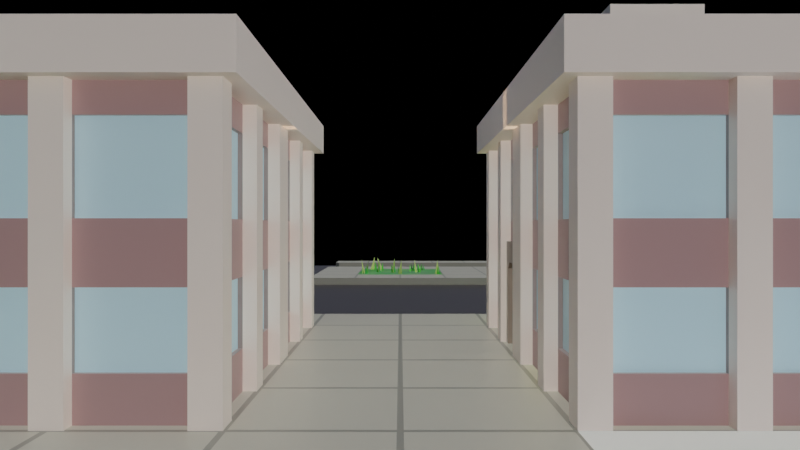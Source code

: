 # Source: city.blend  (saved by Blender 2.93.21; exported with 4.5.12 LTS)
import bpy
from mathutils import Matrix  # noqa: F401  (used for matrix-valued properties, if any)

bpy.ops.wm.read_factory_settings(use_empty=True)
scene = bpy.context.scene
scene.name = 'Scene'

# ---- collections
col_platforms = bpy.data.collections.new('Platforms'); scene.collection.children.link(col_platforms)
col_parts = bpy.data.collections.new('Parts'); scene.collection.children.link(col_parts)
col_walkmeshs = bpy.data.collections.new('WalkMeshs'); scene.collection.children.link(col_walkmeshs)

# ---- materials (node trees are filled in below, after node groups)
mat_vertexcolor = bpy.data.materials.new('VertexColor')
mat_vertexcolor.alpha_threshold = 0.0
mat_vertexcolor.use_transparent_shadow = False
mat_vertexcolor.line_color = (0.0, 0.0, 0.0, 1.0)
mat_material = bpy.data.materials.new('Material')
mat_material.alpha_threshold = 0.0
mat_material.use_transparent_shadow = False
mat_material.line_color = (0.0, 0.0, 0.0, 1.0)

# ---- material node trees
mat_vertexcolor.use_nodes = True; mat_vertexcolor.node_tree.nodes.clear()
_N = mat_vertexcolor.node_tree.nodes; _L = mat_vertexcolor.node_tree.links
n0 = _N.new('ShaderNodeOutputMaterial'); n0.name = 'Material Output'; n0.location = (300, 300)
n1 = _N.new('ShaderNodeBsdfPrincipled'); n1.name = 'Principled BSDF'; n1.location = (10, 300)
n1.distribution = 'GGX'
n1.subsurface_method = 'BURLEY'
n1.inputs[2].default_value = 0.4
n1.inputs[3].default_value = 1.45
n1.inputs[27].default_value = (0.0, 0.0, 0.0, 1.0)
n1.inputs[28].default_value = 1.0
n2 = _N.new('ShaderNodeRGB'); n2.name = 'RGB'; n2.location = (-180, 279)
n2.outputs[0].default_value = (0.5, 0.5, 0.5, 1.0)
n3 = _N.new('ShaderNodeAttribute'); n3.name = 'Attribute'; n3.location = (-180, 279)
n3.attribute_name = 'Col'
_L.new(n1.outputs[0], n0.inputs[0])
_L.new(n3.outputs[0], n1.inputs[0])
n0.is_active_output = True
mat_material.use_nodes = True; mat_material.node_tree.nodes.clear()
_N = mat_material.node_tree.nodes; _L = mat_material.node_tree.links
n0 = _N.new('ShaderNodeOutputMaterial'); n0.name = 'Material Output'; n0.location = (300, 300)
n1 = _N.new('ShaderNodeBsdfPrincipled'); n1.name = 'Principled BSDF'; n1.location = (10, 300)
n1.distribution = 'GGX'
n1.subsurface_method = 'BURLEY'
n1.inputs[2].default_value = 0.4
n1.inputs[3].default_value = 1.45
n1.inputs[27].default_value = (0.0, 0.0, 0.0, 1.0)
n1.inputs[28].default_value = 1.0
_L.new(n1.outputs[0], n0.inputs[0])
n0.is_active_output = True

# ---- world
world_world = bpy.data.worlds.new('World'); scene.world = world_world
world_world.use_nodes = True; world_world.node_tree.nodes.clear()
_N = world_world.node_tree.nodes; _L = world_world.node_tree.links
n0 = _N.new('ShaderNodeOutputWorld'); n0.name = 'World Output'; n0.location = (300, 300)
n1 = _N.new('ShaderNodeBackground'); n1.name = 'Background'; n1.location = (10, 300)
n1.inputs[0].default_value = (0.05088, 0.05088, 0.05088, 1.0)
n1.inputs[1].default_value = 0.0
_L.new(n1.outputs[0], n0.inputs[0])
n0.is_active_output = True
world_world.color = (0.05088, 0.05088, 0.05088)
world_world.use_sun_shadow = False
world_world.sun_shadow_jitter_overblur = 0.0

# ---- cameras
cam_camera = bpy.data.cameras.new('Camera')
cam_camera.sensor_fit = 'VERTICAL'
cam_camera.lens = 35.86
cam_camera.lens_unit = 'FOV'
cam_camera_001 = bpy.data.cameras.new('Camera.001')
cam_camera_001.sensor_fit = 'VERTICAL'
cam_camera_001.lens = 35.86
cam_camera_001.lens_unit = 'FOV'
cam_camera_002 = bpy.data.cameras.new('Camera.002')
cam_camera_002.sensor_fit = 'VERTICAL'
cam_camera_002.lens = 35.86
cam_camera_002.lens_unit = 'FOV'

# ---- lights
light_sun = bpy.data.lights.new('Sun', 'SUN')
light_sun.transmission_factor = 0.0
light_sun.use_shadow = False
light_sun.energy = 1.0
light_sun.shadow_soft_size = 0.125
light_sun_001 = bpy.data.lights.new('Sun.001', 'SUN')
light_sun_001.color = (0.5534, 0.6904, 1.0)
light_sun_001.transmission_factor = 0.0
light_sun_001.use_shadow = False
light_sun_001.angle = 3.14
light_sun_001.energy = 0.2
light_sun_001.shadow_soft_size = 0.125
light_spot = bpy.data.lights.new('Spot', 'SPOT')
light_spot.color = (0.8358, 0.0004393, 1.0)
light_spot.transmission_factor = 0.0
light_spot.energy = 61.1
light_spot.shadow_soft_size = 0.25
light_spot.shadow_maximum_resolution = 0.006
light_spot.use_absolute_resolution = True
light_spot.spot_size = 0.7225
light_spot_001 = bpy.data.lights.new('Spot.001', 'SPOT')
light_spot_001.color = (0.2592, 1.0, 0.1723)
light_spot_001.transmission_factor = 0.0
light_spot_001.energy = 61.1
light_spot_001.shadow_soft_size = 0.25
light_spot_001.shadow_maximum_resolution = 0.006
light_spot_001.use_absolute_resolution = True
light_spot_001.spot_size = 0.3194
light_point = bpy.data.lights.new('Point', 'POINT')
light_point.color = (0.08592, 0.4151, 1.0)
light_point.transmission_factor = 0.0
light_point.use_shadow = False
light_point.energy = 2.8
light_point.shadow_soft_size = 0.17
light_point.shadow_maximum_resolution = 0.006
light_point.use_absolute_resolution = True
light_point_001 = bpy.data.lights.new('Point.001', 'POINT')
light_point_001.color = (0.1429, 1.0, 0.1319)
light_point_001.transmission_factor = 0.0
light_point_001.use_shadow = False
light_point_001.energy = 2.8
light_point_001.shadow_soft_size = 0.17
light_point_001.shadow_maximum_resolution = 0.006
light_point_001.use_absolute_resolution = True
light_point_002 = bpy.data.lights.new('Point.002', 'POINT')
light_point_002.color = (0.7067, 1.0, 0.06507)
light_point_002.transmission_factor = 0.0
light_point_002.use_shadow = False
light_point_002.energy = 2.8
light_point_002.shadow_soft_size = 0.17
light_point_002.shadow_maximum_resolution = 0.006
light_point_002.use_absolute_resolution = True
light_point_003 = bpy.data.lights.new('Point.003', 'POINT')
light_point_003.color = (0.1996, 1.0, 0.9862)
light_point_003.transmission_factor = 0.0
light_point_003.energy = 2.8
light_point_003.shadow_soft_size = 0.17
light_point_003.shadow_maximum_resolution = 0.006
light_point_003.use_absolute_resolution = True
light_point_004 = bpy.data.lights.new('Point.004', 'POINT')
light_point_004.color = (1.0, 0.9691, 0.01865)
light_point_004.transmission_factor = 0.0
light_point_004.use_shadow = False
light_point_004.energy = 2.8
light_point_004.shadow_soft_size = 0.17
light_point_004.shadow_maximum_resolution = 0.006
light_point_004.use_absolute_resolution = True

# ---- meshes
me_facade1 = bpy.data.meshes.new('Facade1')
me_facade1.from_pydata([(1.0, 0.0, 2.0), (1.0, 0.0, 0.0), (-0.8, 0.1338, 0.3), (-0.8, 0.1338, 0.8), (0.8, 0.0, 2.0), (0.1, 0.0, 2.0), (-0.8, 0.1338, 1.2), (-0.8, 0.1338, 1.8), (0.8, 0.0, 0.0), (0.8, 0.1, 2.0), (0.1, 0.1, 2.0), (-0.1, 0.1338, 0.3), (-0.1, 0.1338, 0.8), (-0.1, 0.1338, 1.2), (-0.1, 0.1338, 1.8), (0.1, 0.1, 0.0), (0.8, 0.1, 0.0), (0.8, 0.1, 1.8), (0.8, 0.1, 1.2), (0.8, 0.1, 0.8), (0.8, 0.1, 0.3), (0.1, 0.1, 1.8), (0.1, 0.1, 1.2), (0.1, 0.1, 0.8), (0.1, 0.1, 0.3), (0.8, 0.1338, 1.8), (0.8, 0.1338, 1.2), (0.8, 0.1338, 0.8), (0.8, 0.1338, 0.3), (0.1, 0.1338, 1.8), (0.1, 0.1338, 1.2), (0.1, 0.1338, 0.8), (0.1, 0.1338, 0.3), (-0.8, 0.1, 0.3), (-0.8, 0.1, 0.8), (-0.8, 0.1, 1.2), (-0.8, 0.1, 1.8), (-0.1, 0.1, 0.3), (-0.1, 0.1, 0.8), (-0.1, 0.1, 1.2), (-0.1, 0.1, 1.8), (-0.1, 0.1, 0.0), (-0.8, 0.1, 0.0), (-0.8, 0.1, 2.0), (-0.1, 0.1, 2.0), (-0.1, 0.0, 0.0), (-0.8, 0.0, 0.0), (-1.0, 0.0, 0.0), (-1.0, 0.0, 2.0), (-0.8, 0.0, 2.0), (-0.1, 0.0, 2.0), (0.1, 0.0, 0.0)], [], [(34, 33, 2, 3), (1, 0, 4, 8), (5, 51, 15, 24, 23, 22, 21, 10), (51, 5, 50, 45), (13, 14, 7, 6), (17, 9, 10, 21), (11, 12, 3, 2), (40, 36, 7, 14), (8, 4, 9, 17, 18, 19, 20, 16), (16, 20, 24, 15), (19, 23, 31, 27), (19, 18, 22, 23), (17, 21, 29, 25), (28, 27, 31, 32), (26, 25, 29, 30), (23, 24, 32, 31), (21, 22, 30, 29), (20, 19, 27, 28), (18, 17, 25, 26), (22, 18, 26, 30), (24, 20, 28, 32), (38, 39, 35, 34), (38, 34, 3, 12), (41, 37, 33, 42), (45, 50, 44, 40, 39, 38, 37, 41), (40, 44, 43, 36), (46, 49, 48, 47), (49, 46, 42, 33, 34, 35, 36, 43), (36, 35, 6, 7), (37, 38, 12, 11), (39, 40, 14, 13), (35, 39, 13, 6), (33, 37, 11, 2)])
_uv = me_facade1.uv_layers.new(name='UVMap')
_uv.uv.foreach_set('vector', [0.475, 0.35, 0.425, 0.35, 0.425, 0.35, 0.475, 0.35, 0.375, 0.25, 0.625, 0.25, 0.625, 0.3, 0.375, 0.3, 0.625, 0.35, 0.375, 0.35, 0.375, 0.35, 0.425, 0.35, 0.475, 0.35, 0.525, 0.35, 0.575, 0.35, 0.625, 0.35, 0.375, 0.35, 0.625, 0.35, 0.625, 0.4, 0.375, 0.4, 0.525, 0.3, 0.575, 0.3, 0.575, 0.35, 0.525, 0.35, 0.575, 0.3, 0.625, 0.3, 0.625, 0.35, 0.575, 0.35, 0.425, 0.3, 0.475, 0.3, 0.475, 0.35, 0.425, 0.35, 0.575, 0.3, 0.575, 0.35, 0.575, 0.35, 0.575, 0.3, 0.375, 0.3, 0.625, 0.3, 0.625, 0.3, 0.575, 0.3, 0.525, 0.3, 0.475, 0.3, 0.425, 0.3, 0.375, 0.3, 0.375, 0.3, 0.425, 0.3, 0.425, 0.35, 0.375, 0.35, 0.475, 0.3, 0.475, 0.35, 0.475, 0.35, 0.475, 0.3, 0.475, 0.3, 0.525, 0.3, 0.525, 0.35, 0.475, 0.35, 0.575, 0.3, 0.575, 0.35, 0.575, 0.35, 0.575, 0.3, 0.425, 0.3, 0.475, 0.3, 0.475, 0.35, 0.425, 0.35, 0.525, 0.3, 0.575, 0.3, 0.575, 0.35, 0.525, 0.35, 0.475, 0.35, 0.425, 0.35, 0.425, 0.35, 0.475, 0.35, 0.575, 0.35, 0.525, 0.35, 0.525, 0.35, 0.575, 0.35, 0.425, 0.3, 0.475, 0.3, 0.475, 0.3, 0.425, 0.3, 0.525, 0.3, 0.575, 0.3, 0.575, 0.3, 0.525, 0.3, 0.525, 0.35, 0.525, 0.3, 0.525, 0.3, 0.525, 0.35, 0.425, 0.35, 0.425, 0.3, 0.425, 0.3, 0.425, 0.35, 0.475, 0.3, 0.525, 0.3, 0.525, 0.35, 0.475, 0.35, 0.475, 0.3, 0.475, 0.35, 0.475, 0.35, 0.475, 0.3, 0.375, 0.3, 0.425, 0.3, 0.425, 0.35, 0.375, 0.35, 0.375, 0.3, 0.625, 0.3, 0.625, 0.3, 0.575, 0.3, 0.525, 0.3, 0.475, 0.3, 0.425, 0.3, 0.375, 0.3, 0.575, 0.3, 0.625, 0.3, 0.625, 0.35, 0.575, 0.35, 0.375, 0.35, 0.625, 0.35, 0.625, 0.4, 0.375, 0.4, 0.625, 0.35, 0.375, 0.35, 0.375, 0.35, 0.425, 0.35, 0.475, 0.35, 0.525, 0.35, 0.575, 0.35, 0.625, 0.35, 0.575, 0.35, 0.525, 0.35, 0.525, 0.35, 0.575, 0.35, 0.425, 0.3, 0.475, 0.3, 0.475, 0.3, 0.425, 0.3, 0.525, 0.3, 0.575, 0.3, 0.575, 0.3, 0.525, 0.3, 0.525, 0.35, 0.525, 0.3, 0.525, 0.3, 0.525, 0.35, 0.425, 0.35, 0.425, 0.3, 0.425, 0.3, 0.425, 0.35])
_ca = me_facade1.color_attributes.new('Col', 'BYTE_COLOR', 'CORNER')
_ca.data.foreach_set('color', [0.3278, 0.2623, 0.2462, 1.0, 0.3278, 0.2623, 0.2462, 1.0, 0.3278, 0.2623, 0.2462, 1.0, 0.3278, 0.2623, 0.2462, 1.0, 1.0, 0.8632, 0.7605, 1.0, 1.0, 0.8632, 0.7605, 1.0, 1.0, 0.8632, 0.7605, 1.0, 1.0, 0.8632, 0.7605, 1.0, 1.0, 0.8632, 0.7605, 1.0, 1.0, 0.8632, 0.7605, 1.0, 1.0, 0.8632, 0.7605, 1.0, 1.0, 0.8632, 0.7605, 1.0, 1.0, 0.8632, 0.7605, 1.0, 1.0, 0.8632, 0.7605, 1.0, 1.0, 0.8632, 0.7605, 1.0, 1.0, 0.8632, 0.7605, 1.0, 1.0, 0.8632, 0.7605, 1.0, 1.0, 0.8632, 0.7605, 1.0, 1.0, 0.8632, 0.7605, 1.0, 1.0, 0.8632, 0.7605, 1.0, 0.624, 0.8963, 1.0, 1.0, 0.624, 0.8963, 1.0, 1.0, 0.624, 0.8963, 1.0, 1.0, 0.624, 0.8963, 1.0, 1.0, 0.4397, 0.2623, 0.2542, 1.0, 0.4397, 0.2623, 0.2542, 1.0, 0.4397, 0.2623, 0.2542, 1.0, 0.4397, 0.2623, 0.2542, 1.0, 0.624, 0.8963, 1.0, 1.0, 0.624, 0.8963, 1.0, 1.0, 0.624, 0.8963, 1.0, 1.0, 0.624, 0.8963, 1.0, 1.0, 0.3278, 0.2623, 0.2462, 1.0, 0.3278, 0.2623, 0.2462, 1.0, 0.3278, 0.2623, 0.2462, 1.0, 0.3278, 0.2623, 0.2462, 1.0, 1.0, 0.8632, 0.7605, 1.0, 1.0, 0.8632, 0.7605, 1.0, 1.0, 0.8632, 0.7605, 1.0, 1.0, 0.8632, 0.7605, 1.0, 1.0, 0.8632, 0.7605, 1.0, 1.0, 0.8632, 0.7605, 1.0, 1.0, 0.8632, 0.7605, 1.0, 1.0, 0.8632, 0.7605, 1.0, 0.4397, 0.2623, 0.2542, 1.0, 0.4397, 0.2623, 0.2542, 1.0, 0.4397, 0.2623, 0.2542, 1.0, 0.4397, 0.2623, 0.2542, 1.0, 0.3278, 0.2623, 0.2462, 1.0, 0.3278, 0.2623, 0.2462, 1.0, 0.3278, 0.2623, 0.2462, 1.0, 0.3278, 0.2623, 0.2462, 1.0, 0.4397, 0.2623, 0.2542, 1.0, 0.4397, 0.2623, 0.2542, 1.0, 0.4397, 0.2623, 0.2542, 1.0, 0.4397, 0.2623, 0.2542, 1.0, 0.3278, 0.2623, 0.2462, 1.0, 0.3278, 0.2623, 0.2462, 1.0, 0.3278, 0.2623, 0.2462, 1.0, 0.3278, 0.2623, 0.2462, 1.0, 0.624, 0.8963, 1.0, 1.0, 0.624, 0.8963, 1.0, 1.0, 0.624, 0.8963, 1.0, 1.0, 0.624, 0.8963, 1.0, 1.0, 0.624, 0.8963, 1.0, 1.0, 0.624, 0.8963, 1.0, 1.0, 0.624, 0.8963, 1.0, 1.0, 0.624, 0.8963, 1.0, 1.0, 0.3278, 0.2623, 0.2462, 1.0, 0.3278, 0.2623, 0.2462, 1.0, 0.3278, 0.2623, 0.2462, 1.0, 0.3278, 0.2623, 0.2462, 1.0, 0.3278, 0.2623, 0.2462, 1.0, 0.3278, 0.2623, 0.2462, 1.0, 0.3278, 0.2623, 0.2462, 1.0, 0.3278, 0.2623, 0.2462, 1.0, 0.3278, 0.2623, 0.2462, 1.0, 0.3278, 0.2623, 0.2462, 1.0, 0.3278, 0.2623, 0.2462, 1.0, 0.3278, 0.2623, 0.2462, 1.0, 0.3278, 0.2623, 0.2462, 1.0, 0.3278, 0.2623, 0.2462, 1.0, 0.3278, 0.2623, 0.2462, 1.0, 0.3278, 0.2623, 0.2462, 1.0, 0.3278, 0.2623, 0.2462, 1.0, 0.3278, 0.2623, 0.2462, 1.0, 0.3278, 0.2623, 0.2462, 1.0, 0.3278, 0.2623, 0.2462, 1.0, 0.3278, 0.2623, 0.2462, 1.0, 0.3278, 0.2623, 0.2462, 1.0, 0.3278, 0.2623, 0.2462, 1.0, 0.3278, 0.2623, 0.2462, 1.0, 0.4397, 0.2623, 0.2542, 1.0, 0.4397, 0.2623, 0.2542, 1.0, 0.4397, 0.2623, 0.2542, 1.0, 0.4397, 0.2623, 0.2542, 1.0, 0.3278, 0.2623, 0.2462, 1.0, 0.3278, 0.2623, 0.2462, 1.0, 0.3278, 0.2623, 0.2462, 1.0, 0.3278, 0.2623, 0.2462, 1.0, 0.4397, 0.2623, 0.2542, 1.0, 0.4397, 0.2623, 0.2542, 1.0, 0.4397, 0.2623, 0.2542, 1.0, 0.4397, 0.2623, 0.2542, 1.0, 1.0, 0.8632, 0.7605, 1.0, 1.0, 0.8632, 0.7605, 1.0, 1.0, 0.8632, 0.7605, 1.0, 1.0, 0.8632, 0.7605, 1.0, 1.0, 0.8632, 0.7605, 1.0, 1.0, 0.8632, 0.7605, 1.0, 1.0, 0.8632, 0.7605, 1.0, 1.0, 0.8632, 0.7605, 1.0, 0.4397, 0.2623, 0.2542, 1.0, 0.4397, 0.2623, 0.2542, 1.0, 0.4397, 0.2623, 0.2542, 1.0, 0.4397, 0.2623, 0.2542, 1.0, 1.0, 0.8632, 0.7605, 1.0, 1.0, 0.8632, 0.7605, 1.0, 1.0, 0.8632, 0.7605, 1.0, 1.0, 0.8632, 0.7605, 1.0, 1.0, 0.8632, 0.7605, 1.0, 1.0, 0.8632, 0.7605, 1.0, 1.0, 0.8632, 0.7605, 1.0, 1.0, 0.8632, 0.7605, 1.0, 1.0, 0.8632, 0.7605, 1.0, 1.0, 0.8632, 0.7605, 1.0, 1.0, 0.8632, 0.7605, 1.0, 1.0, 0.8632, 0.7605, 1.0, 0.3278, 0.2623, 0.2462, 1.0, 0.3278, 0.2623, 0.2462, 1.0, 0.3278, 0.2623, 0.2462, 1.0, 0.3278, 0.2623, 0.2462, 1.0, 0.3278, 0.2623, 0.2462, 1.0, 0.3278, 0.2623, 0.2462, 1.0, 0.3278, 0.2623, 0.2462, 1.0, 0.3278, 0.2623, 0.2462, 1.0, 0.3278, 0.2623, 0.2462, 1.0, 0.3278, 0.2623, 0.2462, 1.0, 0.3278, 0.2623, 0.2462, 1.0, 0.3278, 0.2623, 0.2462, 1.0, 0.3278, 0.2623, 0.2462, 1.0, 0.3278, 0.2623, 0.2462, 1.0, 0.3278, 0.2623, 0.2462, 1.0, 0.3278, 0.2623, 0.2462, 1.0, 0.3278, 0.2623, 0.2462, 1.0, 0.3278, 0.2623, 0.2462, 1.0, 0.3278, 0.2623, 0.2462, 1.0, 0.3278, 0.2623, 0.2462, 1.0])
me_facade1.materials.append(mat_vertexcolor)
me_facade1.use_remesh_preserve_volume = False
me_facade1.use_remesh_preserve_attributes = False
me_facade1.use_mirror_vertex_groups = False
me_facade1.use_paint_bone_selection = False
me_facade1.use_paint_mask = True
me_facade1.update()
me_roof = bpy.data.meshes.new('Roof')
me_roof.from_pydata([(0.9902, 0.9902, 0.3201), (1.1, 1.1, 0.0), (0.9902, -0.9902, 0.3201), (1.1, -1.1, 0.0), (-0.9902, 0.9902, 0.3201), (-1.1, 1.1, 0.0), (-0.9902, -0.9902, 0.3201), (-1.1, -1.1, 0.0), (1.1, -1.1, 0.3201), (-1.1, -1.1, 0.3201), (1.1, 1.1, 0.3201), (-1.1, 1.1, 0.3201), (0.9902, -0.9902, 0.1625), (-0.9902, -0.9902, 0.1625), (0.9902, 0.9902, 0.1625), (-0.9902, 0.9902, 0.1625)], [], [(0, 4, 15, 14), (3, 8, 9, 7), (7, 9, 11, 5), (5, 1, 3, 7), (1, 10, 8, 3), (5, 11, 10, 1), (2, 6, 9, 8), (0, 2, 8, 10), (6, 4, 11, 9), (4, 0, 10, 11), (14, 15, 13, 12), (2, 0, 14, 12), (4, 6, 13, 15), (6, 2, 12, 13)])
_uv = me_roof.uv_layers.new(name='UVMap')
_uv.uv.foreach_set('vector', [0.3875, 0.01248, 0.6125, 0.01248, 0.6125, 0.01248, 0.3875, 0.01248, 0.375, 0.25, 0.625, 0.25, 0.625, 0.5, 0.375, 0.5, 0.375, 0.5, 0.625, 0.5, 0.625, 0.75, 0.375, 0.75, 0.375, 0.75, 0.625, 0.75, 0.625, 1.0, 0.375, 1.0, 0.125, 0.5, 0.375, 0.5, 0.375, 0.75, 0.125, 0.75, 0.625, 0.5, 0.875, 0.5, 0.875, 0.75, 0.625, 0.75, 0.3875, 0.2375, 0.6125, 0.2375, 0.625, 0.25, 0.375, 0.25, 0.3875, 0.01248, 0.3875, 0.2375, 0.375, 0.25, 0.375, 0.0, 0.6125, 0.2375, 0.6125, 0.01248, 0.625, 0.0, 0.625, 0.25, 0.6125, 0.01248, 0.3875, 0.01248, 0.375, 0.0, 0.625, 0.0, 0.3875, 0.01248, 0.6125, 0.01248, 0.6125, 0.2375, 0.3875, 0.2375, 0.3875, 0.2375, 0.3875, 0.01248, 0.3875, 0.01248, 0.3875, 0.2375, 0.6125, 0.01248, 0.6125, 0.2375, 0.6125, 0.2375, 0.6125, 0.01248, 0.6125, 0.2375, 0.3875, 0.2375, 0.3875, 0.2375, 0.6125, 0.2375])
_ca = me_roof.color_attributes.new('Col', 'BYTE_COLOR', 'CORNER')
_ca.data.foreach_set('color', [1.0, 0.8632, 0.7605, 1.0, 1.0, 0.8632, 0.7605, 1.0, 1.0, 0.8632, 0.7605, 1.0, 1.0, 0.8632, 0.7605, 1.0, 1.0, 0.8632, 0.7605, 1.0, 1.0, 0.8632, 0.7605, 1.0, 1.0, 0.8632, 0.7605, 1.0, 1.0, 0.8632, 0.7605, 1.0, 1.0, 0.8632, 0.7605, 1.0, 1.0, 0.8632, 0.7605, 1.0, 1.0, 0.8632, 0.7605, 1.0, 1.0, 0.8632, 0.7605, 1.0, 1.0, 0.8632, 0.7605, 1.0, 1.0, 0.8632, 0.7605, 1.0, 1.0, 0.8632, 0.7605, 1.0, 1.0, 0.8632, 0.7605, 1.0, 1.0, 0.8632, 0.7605, 1.0, 1.0, 0.8632, 0.7605, 1.0, 1.0, 0.8632, 0.7605, 1.0, 1.0, 0.8632, 0.7605, 1.0, 1.0, 0.8632, 0.7605, 1.0, 1.0, 0.8632, 0.7605, 1.0, 1.0, 0.8632, 0.7605, 1.0, 1.0, 0.8632, 0.7605, 1.0, 1.0, 0.8632, 0.7605, 1.0, 1.0, 0.8632, 0.7605, 1.0, 1.0, 0.8632, 0.7605, 1.0, 1.0, 0.8632, 0.7605, 1.0, 1.0, 0.8632, 0.7605, 1.0, 1.0, 0.8632, 0.7605, 1.0, 1.0, 0.8632, 0.7605, 1.0, 1.0, 0.8632, 0.7605, 1.0, 1.0, 0.8632, 0.7605, 1.0, 1.0, 0.8632, 0.7605, 1.0, 1.0, 0.8632, 0.7605, 1.0, 1.0, 0.8632, 0.7605, 1.0, 1.0, 0.8632, 0.7605, 1.0, 1.0, 0.8632, 0.7605, 1.0, 1.0, 0.8632, 0.7605, 1.0, 1.0, 0.8632, 0.7605, 1.0, 0.1714, 0.1329, 0.08866, 1.0, 0.1714, 0.1329, 0.08866, 1.0, 0.1714, 0.1329, 0.08866, 1.0, 0.1714, 0.1329, 0.08866, 1.0, 1.0, 0.8632, 0.7605, 1.0, 1.0, 0.8632, 0.7605, 1.0, 1.0, 0.8632, 0.7605, 1.0, 1.0, 0.8632, 0.7605, 1.0, 1.0, 0.8632, 0.7605, 1.0, 1.0, 0.8632, 0.7605, 1.0, 1.0, 0.8632, 0.7605, 1.0, 1.0, 0.8632, 0.7605, 1.0, 1.0, 0.8632, 0.7605, 1.0, 1.0, 0.8632, 0.7605, 1.0, 1.0, 0.8632, 0.7605, 1.0, 1.0, 0.8632, 0.7605, 1.0])
me_roof.materials.append(mat_vertexcolor)
me_roof.use_remesh_preserve_volume = False
me_roof.use_remesh_preserve_attributes = False
me_roof.use_mirror_vertex_groups = False
me_roof.use_paint_bone_selection = False
me_roof.use_paint_mask = True
me_roof.update()
me_ground_rsrr = bpy.data.meshes.new('Ground.RSRR')
me_ground_rsrr.from_pydata([(1.0, 1.0, 0.0), (0.0, 1.0, 0.0), (1.0, 0.0, 0.0), (1.0, 0.0, -0.15), (0.0, 1.0, -0.15), (-1.0, 1.0, -0.15), (-1.0, -1.0, -0.15), (1.0, -1.0, -0.15), (0.0, 0.102, 0.0), (0.102, 0.0, 0.0), (0.102, 0.0, -0.15), (0.0, 0.102, -0.15), (0.98, 1.0, 0.0), (0.98, 0.0, 0.0), (0.98, 0.98, 0.0), (0.0, 0.98, 0.0)], [], [(8, 15, 1, 4, 11), (0, 12, 14, 13, 2), (3, 10, 11, 4, 5, 6, 7), (8, 11, 10, 9), (2, 13, 9, 10, 3), (13, 14, 15, 8, 9), (15, 14, 12, 1)])
_uv = me_ground_rsrr.uv_layers.new(name='UVMap')
_uv.uv.foreach_set('vector', [0.5, 0.1122, 0.5, 0.004283, 0.5, 0.0, 0.5, 0.0, 0.5, 0.1122, 0.375, 0.0, 0.3772, 0.0, 0.3772, 0.005777, 0.3769, 0.125, 0.375, 0.125, 0.375, 0.125, 0.4872, 0.125, 0.5, 0.1122, 0.5, 0.0, 0.625, 0.0, 0.625, 0.25, 0.375, 0.25, 0.5, 0.1122, 0.5, 0.1122, 0.4872, 0.125, 0.4872, 0.125, 0.375, 0.125, 0.3769, 0.125, 0.4872, 0.125, 0.4872, 0.125, 0.375, 0.125, 0.3769, 0.125, 0.3772, 0.005777, 0.5, 0.004283, 0.5, 0.1122, 0.4872, 0.125, 0.5, 0.004283, 0.3772, 0.005777, 0.3772, 0.0, 0.5, 0.0])
_ca = me_ground_rsrr.color_attributes.new('Col', 'BYTE_COLOR', 'CORNER')
_ca.data.foreach_set('color', [0.2542, 0.2462, 0.2016, 1.0, 0.2542, 0.2462, 0.2016, 1.0, 0.2542, 0.2462, 0.2016, 1.0, 0.2542, 0.2462, 0.2016, 1.0, 0.2542, 0.2462, 0.2016, 1.0, 0.2542, 0.2462, 0.2016, 1.0, 0.2542, 0.2462, 0.2016, 1.0, 0.2542, 0.2462, 0.2016, 1.0, 0.2542, 0.2462, 0.2016, 1.0, 0.2542, 0.2462, 0.2016, 1.0, 0.04817, 0.03955, 0.03689, 1.0, 0.04817, 0.03955, 0.03689, 1.0, 0.04817, 0.03955, 0.03689, 1.0, 0.04817, 0.03955, 0.03689, 1.0, 0.04817, 0.03955, 0.03689, 1.0, 0.04817, 0.03955, 0.03689, 1.0, 0.04817, 0.03955, 0.03689, 1.0, 0.2542, 0.2462, 0.2016, 1.0, 0.2542, 0.2462, 0.2016, 1.0, 0.2542, 0.2462, 0.2016, 1.0, 0.2542, 0.2462, 0.2016, 1.0, 0.2542, 0.2462, 0.2016, 1.0, 0.2542, 0.2462, 0.2016, 1.0, 0.2542, 0.2462, 0.2016, 1.0, 0.2542, 0.2462, 0.2016, 1.0, 0.2542, 0.2462, 0.2016, 1.0, 0.491, 0.4678, 0.3813, 1.0, 0.491, 0.4678, 0.3813, 1.0, 0.491, 0.4678, 0.3813, 1.0, 0.491, 0.4678, 0.3813, 1.0, 0.491, 0.4678, 0.3813, 1.0, 0.2542, 0.2462, 0.2016, 1.0, 0.2542, 0.2462, 0.2016, 1.0, 0.2542, 0.2462, 0.2016, 1.0, 0.2542, 0.2462, 0.2016, 1.0])
me_ground_rsrr.materials.append(mat_vertexcolor)
me_ground_rsrr.use_remesh_preserve_volume = False
me_ground_rsrr.use_remesh_preserve_attributes = False
me_ground_rsrr.use_mirror_vertex_groups = False
me_ground_rsrr.use_paint_bone_selection = False
me_ground_rsrr.use_paint_mask = True
me_ground_rsrr.update()
me_ground_ssrr = bpy.data.meshes.new('Ground.SSRR')
me_ground_ssrr.from_pydata([(1.0, 1.0, 0.0), (-1.0, 1.0, 0.0), (1.0, 0.0, 0.0), (1.0, 0.0, -0.15), (-1.0, 0.0, -0.15), (-1.0, -1.0, -0.15), (1.0, -1.0, -0.15), (-1.0, 0.0, 0.0), (-0.98, 1.0, 0.0), (-0.98, 0.0, 0.0), (-0.02, 1.0, 0.0), (-0.02, 0.0, 0.0), (0.02, 0.0, 0.0), (0.02, 1.0, 0.0), (0.98, 0.0, 0.0), (0.98, 1.0, 0.0), (1.0, 0.98, 0.0), (-1.0, 0.98, 0.0), (-0.98, 0.98, 0.0), (-0.02, 0.98, 0.0), (0.02, 0.98, 0.0), (0.98, 0.98, 0.0)], [], [(16, 21, 14, 2), (2, 14, 12, 11, 9, 7, 4, 3), (3, 4, 5, 6), (18, 8, 1, 17), (19, 10, 8, 18), (20, 13, 10, 19), (21, 15, 13, 20), (14, 21, 20, 12), (12, 20, 19, 11), (11, 19, 18, 9), (9, 18, 17, 7), (0, 15, 21, 16)])
_uv = me_ground_ssrr.uv_layers.new(name='UVMap')
_uv.uv.foreach_set('vector', [0.375, 0.0625, 0.3834, 0.0625, 0.3874, 0.125, 0.375, 0.125, 0.375, 0.125, 0.3874, 0.125, 0.4287, 0.125, 0.4345, 0.125, 0.4852, 0.125, 0.4872, 0.125, 0.4872, 0.125, 0.375, 0.125, 0.375, 0.125, 0.625, 0.0, 0.625, 0.25, 0.375, 0.25, 0.4916, 0.0625, 0.4981, 0.0, 0.5, 0.0, 0.4936, 0.0625, 0.4377, 0.0625, 0.4409, 0.0, 0.4981, 0.0, 0.4916, 0.0625, 0.4294, 0.0625, 0.4302, 0.0, 0.4409, 0.0, 0.4377, 0.0625, 0.3834, 0.0625, 0.3793, 0.0, 0.4302, 0.0, 0.4294, 0.0625, 0.3874, 0.125, 0.3834, 0.0625, 0.4294, 0.0625, 0.4287, 0.125, 0.4287, 0.125, 0.4294, 0.0625, 0.4377, 0.0625, 0.4345, 0.125, 0.4345, 0.125, 0.4377, 0.0625, 0.4916, 0.0625, 0.4852, 0.125, 0.4852, 0.125, 0.4916, 0.0625, 0.4936, 0.0625, 0.4872, 0.125, 0.375, 0.0, 0.3793, 0.0, 0.3834, 0.0625, 0.375, 0.0625])
_ca = me_ground_ssrr.color_attributes.new('Col', 'BYTE_COLOR', 'CORNER')
_ca.data.foreach_set('color', [0.2542, 0.2462, 0.2016, 1.0, 0.2542, 0.2462, 0.2016, 1.0, 0.2542, 0.2462, 0.2016, 1.0, 0.2542, 0.2462, 0.2016, 1.0, 0.2542, 0.2462, 0.2016, 1.0, 0.2542, 0.2462, 0.2016, 1.0, 0.2542, 0.2462, 0.2016, 1.0, 0.2542, 0.2462, 0.2016, 1.0, 0.2542, 0.2462, 0.2016, 1.0, 0.2542, 0.2462, 0.2016, 1.0, 0.2542, 0.2462, 0.2016, 1.0, 0.2542, 0.2462, 0.2016, 1.0, 0.04817, 0.03955, 0.03689, 1.0, 0.04817, 0.03955, 0.03689, 1.0, 0.04817, 0.03955, 0.03689, 1.0, 0.04817, 0.03955, 0.03689, 1.0, 0.2542, 0.2462, 0.2016, 1.0, 0.2542, 0.2462, 0.2016, 1.0, 0.2542, 0.2462, 0.2016, 1.0, 0.2542, 0.2462, 0.2016, 1.0, 0.2542, 0.2462, 0.2016, 1.0, 0.2542, 0.2462, 0.2016, 1.0, 0.2542, 0.2462, 0.2016, 1.0, 0.2542, 0.2462, 0.2016, 1.0, 0.2542, 0.2462, 0.2016, 1.0, 0.2542, 0.2462, 0.2016, 1.0, 0.2542, 0.2462, 0.2016, 1.0, 0.2542, 0.2462, 0.2016, 1.0, 0.2542, 0.2462, 0.2016, 1.0, 0.2542, 0.2462, 0.2016, 1.0, 0.2542, 0.2462, 0.2016, 1.0, 0.2542, 0.2462, 0.2016, 1.0, 0.491, 0.4678, 0.3813, 1.0, 0.491, 0.4678, 0.3813, 1.0, 0.491, 0.4678, 0.3813, 1.0, 0.491, 0.4678, 0.3813, 1.0, 0.2542, 0.2462, 0.2016, 1.0, 0.2542, 0.2462, 0.2016, 1.0, 0.2542, 0.2462, 0.2016, 1.0, 0.2542, 0.2462, 0.2016, 1.0, 0.491, 0.4678, 0.3813, 1.0, 0.491, 0.4678, 0.3813, 1.0, 0.491, 0.4678, 0.3813, 1.0, 0.491, 0.4678, 0.3813, 1.0, 0.2542, 0.2462, 0.2016, 1.0, 0.2542, 0.2462, 0.2016, 1.0, 0.2542, 0.2462, 0.2016, 1.0, 0.2542, 0.2462, 0.2016, 1.0, 0.2542, 0.2462, 0.2016, 1.0, 0.2542, 0.2462, 0.2016, 1.0, 0.2542, 0.2462, 0.2016, 1.0, 0.2542, 0.2462, 0.2016, 1.0])
me_ground_ssrr.materials.append(mat_vertexcolor)
me_ground_ssrr.use_remesh_preserve_volume = False
me_ground_ssrr.use_remesh_preserve_attributes = False
me_ground_ssrr.use_mirror_vertex_groups = False
me_ground_ssrr.use_paint_bone_selection = False
me_ground_ssrr.use_paint_mask = True
me_ground_ssrr.update()
me_ground_ssss = bpy.data.meshes.new('Ground.SSSS')
me_ground_ssss.from_pydata([(1.0, 1.0, 0.0), (-1.0, 1.0, 0.0), (1.0, 0.0, 0.0), (-0.98, 1.0, 0.0), (-0.98, 0.0, 0.0), (-0.02, 1.0, 0.0), (-0.02, 0.0, 0.0), (0.02, 0.0, 0.0), (0.02, 1.0, 0.0), (0.98, 1.0, 0.0), (1.0, 0.98, 0.0), (1.0, 0.02, 0.0), (-1.0, 0.98, 0.0), (-1.0, 0.02, 0.0), (-0.98, 0.98, 0.0), (-0.98, 0.02, 0.0), (-0.02, 0.98, 0.0), (-0.02, 0.02, 0.0), (0.02, 0.98, 0.0), (0.02, 0.02, 0.0), (0.98, 0.98, 0.0), (0.98, 0.02, 0.0), (-1.0, 0.0, 0.0), (1.0, -1.0, 0.0), (-1.0, -1.0, 0.0), (-0.98, -1.0, 0.0), (-0.02, -1.0, 0.0), (0.02, -1.0, 0.0), (0.98, -1.0, 0.0), (0.98, 0.0, 0.0), (1.0, -0.02, 0.0), (1.0, -0.98, 0.0), (-1.0, -0.02, 0.0), (-1.0, -0.98, 0.0), (-0.98, -0.02, 0.0), (-0.98, -0.98, 0.0), (-0.02, -0.02, 0.0), (-0.02, -0.98, 0.0), (0.02, -0.02, 0.0), (0.02, -0.98, 0.0), (0.98, -0.02, 0.0), (0.98, -0.98, 0.0)], [], [(11, 21, 29, 2), (14, 3, 1, 12), (16, 5, 3, 14), (18, 8, 5, 16), (20, 9, 8, 18), (29, 21, 19, 7), (21, 20, 18, 19), (7, 19, 17, 6), (19, 18, 16, 17), (6, 17, 15, 4), (17, 16, 14, 15), (4, 15, 13, 22), (15, 14, 12, 13), (0, 9, 20, 10), (10, 20, 21, 11), (31, 41, 28, 23), (34, 4, 22, 32), (36, 6, 4, 34), (38, 7, 6, 36), (40, 29, 7, 38), (28, 41, 39, 27), (41, 40, 38, 39), (27, 39, 37, 26), (39, 38, 36, 37), (26, 37, 35, 25), (37, 36, 34, 35), (25, 35, 33, 24), (35, 34, 32, 33), (2, 29, 40, 30), (30, 40, 41, 31)])
_uv = me_ground_ssss.uv_layers.new(name='UVMap')
_uv.uv.foreach_set('vector', [0.375, 0.08333, 0.3847, 0.08333, 0.3874, 0.125, 0.375, 0.125, 0.4938, 0.04167, 0.4981, 0.0, 0.5, 0.0, 0.4957, 0.04167, 0.4388, 0.04167, 0.4409, 0.0, 0.4981, 0.0, 0.4938, 0.04167, 0.4297, 0.04167, 0.4302, 0.0, 0.4409, 0.0, 0.4388, 0.04167, 0.382, 0.04167, 0.3793, 0.0, 0.4302, 0.0, 0.4297, 0.04167, 0.3874, 0.125, 0.3847, 0.08333, 0.4292, 0.08333, 0.4287, 0.125, 0.3847, 0.08333, 0.382, 0.04167, 0.4297, 0.04167, 0.4292, 0.08333, 0.4287, 0.125, 0.4292, 0.08333, 0.4367, 0.08333, 0.4345, 0.125, 0.4292, 0.08333, 0.4297, 0.04167, 0.4388, 0.04167, 0.4367, 0.08333, 0.4345, 0.125, 0.4367, 0.08333, 0.4895, 0.08333, 0.4852, 0.125, 0.4367, 0.08333, 0.4388, 0.04167, 0.4938, 0.04167, 0.4895, 0.08333, 0.4852, 0.125, 0.4895, 0.08333, 0.4915, 0.08333, 0.4872, 0.125, 0.4895, 0.08333, 0.4938, 0.04167, 0.4957, 0.04167, 0.4915, 0.08333, 0.375, 0.0, 0.3793, 0.0, 0.382, 0.04167, 0.375, 0.04167, 0.375, 0.04167, 0.382, 0.04167, 0.3847, 0.08333, 0.375, 0.08333, 0.375, 0.08333, 0.3847, 0.08333, 0.3874, 0.125, 0.375, 0.125, 0.4938, 0.04167, 0.4981, 0.0, 0.5, 0.0, 0.4957, 0.04167, 0.4388, 0.04167, 0.4409, 0.0, 0.4981, 0.0, 0.4938, 0.04167, 0.4297, 0.04167, 0.4302, 0.0, 0.4409, 0.0, 0.4388, 0.04167, 0.382, 0.04167, 0.3793, 0.0, 0.4302, 0.0, 0.4297, 0.04167, 0.3874, 0.125, 0.3847, 0.08333, 0.4292, 0.08333, 0.4287, 0.125, 0.3847, 0.08333, 0.382, 0.04167, 0.4297, 0.04167, 0.4292, 0.08333, 0.4287, 0.125, 0.4292, 0.08333, 0.4367, 0.08333, 0.4345, 0.125, 0.4292, 0.08333, 0.4297, 0.04167, 0.4388, 0.04167, 0.4367, 0.08333, 0.4345, 0.125, 0.4367, 0.08333, 0.4895, 0.08333, 0.4852, 0.125, 0.4367, 0.08333, 0.4388, 0.04167, 0.4938, 0.04167, 0.4895, 0.08333, 0.4852, 0.125, 0.4895, 0.08333, 0.4915, 0.08333, 0.4872, 0.125, 0.4895, 0.08333, 0.4938, 0.04167, 0.4957, 0.04167, 0.4915, 0.08333, 0.375, 0.0, 0.3793, 0.0, 0.382, 0.04167, 0.375, 0.04167, 0.375, 0.04167, 0.382, 0.04167, 0.3847, 0.08333, 0.375, 0.08333])
_ca = me_ground_ssss.color_attributes.new('Col', 'BYTE_COLOR', 'CORNER')
_ca.data.foreach_set('color', [0.2542, 0.2462, 0.2016, 1.0, 0.2542, 0.2462, 0.2016, 1.0, 0.2542, 0.2462, 0.2016, 1.0, 0.2542, 0.2462, 0.2016, 1.0, 0.2542, 0.2462, 0.2016, 1.0, 0.2542, 0.2462, 0.2016, 1.0, 0.2542, 0.2462, 0.2016, 1.0, 0.2542, 0.2462, 0.2016, 1.0, 0.2542, 0.2462, 0.2016, 1.0, 0.2542, 0.2462, 0.2016, 1.0, 0.2542, 0.2462, 0.2016, 1.0, 0.2542, 0.2462, 0.2016, 1.0, 0.2542, 0.2462, 0.2016, 1.0, 0.2542, 0.2462, 0.2016, 1.0, 0.2542, 0.2462, 0.2016, 1.0, 0.2542, 0.2462, 0.2016, 1.0, 0.2542, 0.2462, 0.2016, 1.0, 0.2542, 0.2462, 0.2016, 1.0, 0.2542, 0.2462, 0.2016, 1.0, 0.2542, 0.2462, 0.2016, 1.0, 0.2542, 0.2462, 0.2016, 1.0, 0.2542, 0.2462, 0.2016, 1.0, 0.2542, 0.2462, 0.2016, 1.0, 0.2542, 0.2462, 0.2016, 1.0, 0.491, 0.4678, 0.3813, 1.0, 0.491, 0.4678, 0.3813, 1.0, 0.491, 0.4678, 0.3813, 1.0, 0.491, 0.4678, 0.3813, 1.0, 0.2542, 0.2462, 0.2016, 1.0, 0.2542, 0.2462, 0.2016, 1.0, 0.2542, 0.2462, 0.2016, 1.0, 0.2542, 0.2462, 0.2016, 1.0, 0.2542, 0.2462, 0.2016, 1.0, 0.2542, 0.2462, 0.2016, 1.0, 0.2542, 0.2462, 0.2016, 1.0, 0.2542, 0.2462, 0.2016, 1.0, 0.2542, 0.2462, 0.2016, 1.0, 0.2542, 0.2462, 0.2016, 1.0, 0.2542, 0.2462, 0.2016, 1.0, 0.2542, 0.2462, 0.2016, 1.0, 0.491, 0.4678, 0.3813, 1.0, 0.491, 0.4678, 0.3813, 1.0, 0.491, 0.4678, 0.3813, 1.0, 0.491, 0.4678, 0.3813, 1.0, 0.2542, 0.2462, 0.2016, 1.0, 0.2542, 0.2462, 0.2016, 1.0, 0.2542, 0.2462, 0.2016, 1.0, 0.2542, 0.2462, 0.2016, 1.0, 0.2542, 0.2462, 0.2016, 1.0, 0.2542, 0.2462, 0.2016, 1.0, 0.2542, 0.2462, 0.2016, 1.0, 0.2542, 0.2462, 0.2016, 1.0, 0.2542, 0.2462, 0.2016, 1.0, 0.2542, 0.2462, 0.2016, 1.0, 0.2542, 0.2462, 0.2016, 1.0, 0.2542, 0.2462, 0.2016, 1.0, 0.2542, 0.2462, 0.2016, 1.0, 0.2542, 0.2462, 0.2016, 1.0, 0.2542, 0.2462, 0.2016, 1.0, 0.2542, 0.2462, 0.2016, 1.0, 0.2542, 0.2462, 0.2016, 1.0, 0.2542, 0.2462, 0.2016, 1.0, 0.2542, 0.2462, 0.2016, 1.0, 0.2542, 0.2462, 0.2016, 1.0, 0.2542, 0.2462, 0.2016, 1.0, 0.2542, 0.2462, 0.2016, 1.0, 0.2542, 0.2462, 0.2016, 1.0, 0.2542, 0.2462, 0.2016, 1.0, 0.2542, 0.2462, 0.2016, 1.0, 0.2542, 0.2462, 0.2016, 1.0, 0.2542, 0.2462, 0.2016, 1.0, 0.2542, 0.2462, 0.2016, 1.0, 0.2542, 0.2462, 0.2016, 1.0, 0.2542, 0.2462, 0.2016, 1.0, 0.2542, 0.2462, 0.2016, 1.0, 0.2542, 0.2462, 0.2016, 1.0, 0.2542, 0.2462, 0.2016, 1.0, 0.2542, 0.2462, 0.2016, 1.0, 0.2542, 0.2462, 0.2016, 1.0, 0.2542, 0.2462, 0.2016, 1.0, 0.2542, 0.2462, 0.2016, 1.0, 0.2542, 0.2462, 0.2016, 1.0, 0.2542, 0.2462, 0.2016, 1.0, 0.2542, 0.2462, 0.2016, 1.0, 0.491, 0.4678, 0.3813, 1.0, 0.491, 0.4678, 0.3813, 1.0, 0.491, 0.4678, 0.3813, 1.0, 0.491, 0.4678, 0.3813, 1.0, 0.2542, 0.2462, 0.2016, 1.0, 0.2542, 0.2462, 0.2016, 1.0, 0.2542, 0.2462, 0.2016, 1.0, 0.2542, 0.2462, 0.2016, 1.0, 0.2542, 0.2462, 0.2016, 1.0, 0.2542, 0.2462, 0.2016, 1.0, 0.2542, 0.2462, 0.2016, 1.0, 0.2542, 0.2462, 0.2016, 1.0, 0.2542, 0.2462, 0.2016, 1.0, 0.2542, 0.2462, 0.2016, 1.0, 0.2542, 0.2462, 0.2016, 1.0, 0.2542, 0.2462, 0.2016, 1.0, 0.491, 0.4678, 0.3813, 1.0, 0.491, 0.4678, 0.3813, 1.0, 0.491, 0.4678, 0.3813, 1.0, 0.491, 0.4678, 0.3813, 1.0, 0.2542, 0.2462, 0.2016, 1.0, 0.2542, 0.2462, 0.2016, 1.0, 0.2542, 0.2462, 0.2016, 1.0, 0.2542, 0.2462, 0.2016, 1.0, 0.2542, 0.2462, 0.2016, 1.0, 0.2542, 0.2462, 0.2016, 1.0, 0.2542, 0.2462, 0.2016, 1.0, 0.2542, 0.2462, 0.2016, 1.0, 0.2542, 0.2462, 0.2016, 1.0, 0.2542, 0.2462, 0.2016, 1.0, 0.2542, 0.2462, 0.2016, 1.0, 0.2542, 0.2462, 0.2016, 1.0, 0.2542, 0.2462, 0.2016, 1.0, 0.2542, 0.2462, 0.2016, 1.0, 0.2542, 0.2462, 0.2016, 1.0, 0.2542, 0.2462, 0.2016, 1.0])
me_ground_ssss.materials.append(mat_vertexcolor)
me_ground_ssss.use_remesh_preserve_volume = False
me_ground_ssss.use_remesh_preserve_attributes = False
me_ground_ssss.use_mirror_vertex_groups = False
me_ground_ssss.use_paint_bone_selection = False
me_ground_ssss.use_paint_mask = True
me_ground_ssss.update()
me_ground_srss = bpy.data.meshes.new('Ground.SRSS')
me_ground_srss.from_pydata([(-1.0, 1.0, 0.0), (1.0, 0.0, 0.0), (-0.98, 1.0, 0.0), (-0.98, 0.0, 0.0), (-1.863e-09, 1.0, -0.15), (-0.02, 0.0, 0.0), (0.02, 0.0, 0.0), (-1.0, 0.98, 0.0), (-1.0, 0.02, 0.0), (-0.98, 0.98, 0.0), (-0.98, 0.02, 0.0), (1.0, 1.0, -0.15), (-0.02, 0.02, 0.0), (1.0, 0.0, -0.15), (-1.863e-09, 0.0, -0.15), (-1.0, 0.0, 0.0), (1.0, -1.0, 0.0), (-1.0, -1.0, 0.0), (-0.98, -1.0, 0.0), (-0.02, -1.0, 0.0), (0.02, -1.0, 0.0), (0.98, -1.0, 0.0), (0.98, 0.0, 0.0), (1.0, -0.98, 0.0), (-1.0, -0.02, 0.0), (-1.0, -0.98, 0.0), (-0.98, -0.02, 0.0), (-0.98, -0.98, 0.0), (-0.02, -0.02, 0.0), (-0.02, -0.98, 0.0), (0.02, -0.02, 0.0), (0.02, -0.98, 0.0), (0.98, -0.98, 0.0), (-1.863e-09, 1.0, 0.0), (1.863e-08, 0.02, 0.0), (7.451e-08, -0.02, 0.0), (9.499e-08, -0.98, 0.0), (-1.863e-09, 0.0, 0.0), (-1.863e-09, 0.98, 0.0), (7.451e-08, -1.0, 0.0)], [], [(9, 2, 0, 7), (22, 32, 23, 1), (32, 22, 6, 30, 31), (5, 12, 10, 3), (38, 33, 2, 9), (3, 10, 8, 15), (10, 9, 7, 8), (23, 32, 21, 16), (26, 3, 15, 24), (28, 5, 3, 26), (30, 6, 37, 35), (34, 38, 9, 10, 12), (21, 32, 31, 20), (4, 14, 13, 11), (20, 31, 36, 39), (31, 30, 35, 36), (19, 29, 27, 18), (29, 28, 26, 27), (18, 27, 25, 17), (27, 26, 24, 25), (34, 37, 14, 4, 33, 38), (35, 37, 5, 28), (37, 6, 22, 1, 13, 14), (39, 36, 29, 19), (36, 35, 28, 29), (37, 34, 12, 5)])
_uv = me_ground_srss.uv_layers.new(name='UVMap')
_uv.uv.foreach_set('vector', [0.4938, 0.04167, 0.4981, 0.0, 0.5, 0.0, 0.4957, 0.04167, 0.3793, 0.0, 0.3847, 0.08333, 0.375, 0.08333, 0.375, 0.0, 0.3847, 0.08333, 0.3793, 0.0, 0.4302, 0.0, 0.4297, 0.04167, 0.4292, 0.08333, 0.4345, 0.125, 0.4367, 0.08333, 0.4895, 0.08333, 0.4852, 0.125, 0.4343, 0.04167, 0.4356, 0.0, 0.4981, 0.0, 0.4938, 0.04167, 0.4852, 0.125, 0.4895, 0.08333, 0.4915, 0.08333, 0.4872, 0.125, 0.4895, 0.08333, 0.4938, 0.04167, 0.4957, 0.04167, 0.4915, 0.08333, 0.375, 0.08333, 0.3847, 0.08333, 0.3874, 0.125, 0.375, 0.125, 0.4938, 0.04167, 0.4981, 0.0, 0.5, 0.0, 0.4957, 0.04167, 0.4388, 0.04167, 0.4409, 0.0, 0.4981, 0.0, 0.4938, 0.04167, 0.4297, 0.04167, 0.4302, 0.0, 0.4356, 0.0, 0.4343, 0.04167, 0.4329, 0.08333, 0.4343, 0.04167, 0.4938, 0.04167, 0.4895, 0.08333, 0.4367, 0.08333, 0.3874, 0.125, 0.3847, 0.08333, 0.4292, 0.08333, 0.4287, 0.125, 0.4356, 0.0, 0.4316, 0.125, 0.4316, 0.125, 0.4356, 0.0, 0.4287, 0.125, 0.4292, 0.08333, 0.4329, 0.08333, 0.4316, 0.125, 0.4292, 0.08333, 0.4297, 0.04167, 0.4343, 0.04167, 0.4329, 0.08333, 0.4345, 0.125, 0.4367, 0.08333, 0.4895, 0.08333, 0.4852, 0.125, 0.4367, 0.08333, 0.4388, 0.04167, 0.4938, 0.04167, 0.4895, 0.08333, 0.4852, 0.125, 0.4895, 0.08333, 0.4915, 0.08333, 0.4872, 0.125, 0.4895, 0.08333, 0.4938, 0.04167, 0.4957, 0.04167, 0.4915, 0.08333, 0.4329, 0.08333, 0.4316, 0.125, 0.4316, 0.125, 0.4356, 0.0, 0.4356, 0.0, 0.4343, 0.04167, 0.4343, 0.04167, 0.4356, 0.0, 0.4409, 0.0, 0.4388, 0.04167, 0.4356, 0.0, 0.4302, 0.0, 0.3793, 0.0, 0.375, 0.0, 0.375, 0.0, 0.4356, 0.0, 0.4316, 0.125, 0.4329, 0.08333, 0.4367, 0.08333, 0.4345, 0.125, 0.4329, 0.08333, 0.4343, 0.04167, 0.4388, 0.04167, 0.4367, 0.08333, 0.4316, 0.125, 0.4329, 0.08333, 0.4367, 0.08333, 0.4345, 0.125])
_ca = me_ground_srss.color_attributes.new('Col', 'BYTE_COLOR', 'CORNER')
_ca.data.foreach_set('color', [0.2542, 0.2462, 0.2016, 1.0, 0.2542, 0.2462, 0.2016, 1.0, 0.2542, 0.2462, 0.2016, 1.0, 0.2542, 0.2462, 0.2016, 1.0, 0.2542, 0.2462, 0.2016, 1.0, 0.2542, 0.2462, 0.2016, 1.0, 0.2542, 0.2462, 0.2016, 1.0, 0.2542, 0.2462, 0.2016, 1.0, 0.491, 0.4678, 0.3813, 1.0, 0.491, 0.4678, 0.3813, 1.0, 0.491, 0.4678, 0.3813, 1.0, 0.491, 0.4678, 0.3813, 1.0, 0.491, 0.4678, 0.3813, 1.0, 0.2542, 0.2462, 0.2016, 1.0, 0.2542, 0.2462, 0.2016, 1.0, 0.2542, 0.2462, 0.2016, 1.0, 0.2542, 0.2462, 0.2016, 1.0, 0.2542, 0.2462, 0.2016, 1.0, 0.2542, 0.2462, 0.2016, 1.0, 0.2542, 0.2462, 0.2016, 1.0, 0.2542, 0.2462, 0.2016, 1.0, 0.2542, 0.2462, 0.2016, 1.0, 0.2542, 0.2462, 0.2016, 1.0, 0.2542, 0.2462, 0.2016, 1.0, 0.2542, 0.2462, 0.2016, 1.0, 0.2542, 0.2462, 0.2016, 1.0, 0.2542, 0.2462, 0.2016, 1.0, 0.2542, 0.2462, 0.2016, 1.0, 0.2542, 0.2462, 0.2016, 1.0, 0.2542, 0.2462, 0.2016, 1.0, 0.2542, 0.2462, 0.2016, 1.0, 0.2542, 0.2462, 0.2016, 1.0, 0.2542, 0.2462, 0.2016, 1.0, 0.2542, 0.2462, 0.2016, 1.0, 0.2542, 0.2462, 0.2016, 1.0, 0.2542, 0.2462, 0.2016, 1.0, 0.2542, 0.2462, 0.2016, 1.0, 0.2542, 0.2462, 0.2016, 1.0, 0.2542, 0.2462, 0.2016, 1.0, 0.2542, 0.2462, 0.2016, 1.0, 0.2542, 0.2462, 0.2016, 1.0, 0.2542, 0.2462, 0.2016, 1.0, 0.2542, 0.2462, 0.2016, 1.0, 0.2542, 0.2462, 0.2016, 1.0, 0.2542, 0.2462, 0.2016, 1.0, 0.491, 0.4678, 0.3813, 1.0, 0.491, 0.4678, 0.3813, 1.0, 0.491, 0.4678, 0.3813, 1.0, 0.491, 0.4678, 0.3813, 1.0, 0.491, 0.4678, 0.3813, 1.0, 0.2542, 0.2462, 0.2016, 1.0, 0.2542, 0.2462, 0.2016, 1.0, 0.2542, 0.2462, 0.2016, 1.0, 0.2542, 0.2462, 0.2016, 1.0, 0.04817, 0.03955, 0.03689, 1.0, 0.04817, 0.03955, 0.03689, 1.0, 0.04817, 0.03955, 0.03689, 1.0, 0.04817, 0.03955, 0.03689, 1.0, 0.2542, 0.2462, 0.2016, 1.0, 0.2542, 0.2462, 0.2016, 1.0, 0.2542, 0.2462, 0.2016, 1.0, 0.2542, 0.2462, 0.2016, 1.0, 0.2542, 0.2462, 0.2016, 1.0, 0.2542, 0.2462, 0.2016, 1.0, 0.2542, 0.2462, 0.2016, 1.0, 0.2542, 0.2462, 0.2016, 1.0, 0.2542, 0.2462, 0.2016, 1.0, 0.2542, 0.2462, 0.2016, 1.0, 0.2542, 0.2462, 0.2016, 1.0, 0.2542, 0.2462, 0.2016, 1.0, 0.491, 0.4678, 0.3813, 1.0, 0.491, 0.4678, 0.3813, 1.0, 0.491, 0.4678, 0.3813, 1.0, 0.491, 0.4678, 0.3813, 1.0, 0.2542, 0.2462, 0.2016, 1.0, 0.2542, 0.2462, 0.2016, 1.0, 0.2542, 0.2462, 0.2016, 1.0, 0.2542, 0.2462, 0.2016, 1.0, 0.2542, 0.2462, 0.2016, 1.0, 0.2542, 0.2462, 0.2016, 1.0, 0.2542, 0.2462, 0.2016, 1.0, 0.2542, 0.2462, 0.2016, 1.0, 0.2542, 0.2462, 0.2016, 1.0, 0.2542, 0.2462, 0.2016, 1.0, 0.2542, 0.2462, 0.2016, 1.0, 0.2542, 0.2462, 0.2016, 1.0, 0.2542, 0.2462, 0.2016, 1.0, 0.2542, 0.2462, 0.2016, 1.0, 0.2542, 0.2462, 0.2016, 1.0, 0.2542, 0.2462, 0.2016, 1.0, 0.2542, 0.2462, 0.2016, 1.0, 0.2542, 0.2462, 0.2016, 1.0, 0.2542, 0.2462, 0.2016, 1.0, 0.2542, 0.2462, 0.2016, 1.0, 0.2542, 0.2462, 0.2016, 1.0, 0.2542, 0.2462, 0.2016, 1.0, 0.2542, 0.2462, 0.2016, 1.0, 0.2542, 0.2462, 0.2016, 1.0, 0.2542, 0.2462, 0.2016, 1.0, 0.2542, 0.2462, 0.2016, 1.0, 0.2542, 0.2462, 0.2016, 1.0, 0.2542, 0.2462, 0.2016, 1.0, 0.2542, 0.2462, 0.2016, 1.0, 0.2542, 0.2462, 0.2016, 1.0, 0.2542, 0.2462, 0.2016, 1.0, 0.2542, 0.2462, 0.2016, 1.0, 0.2542, 0.2462, 0.2016, 1.0, 0.2542, 0.2462, 0.2016, 1.0, 0.2542, 0.2462, 0.2016, 1.0, 0.2542, 0.2462, 0.2016, 1.0])
me_ground_srss.materials.append(mat_vertexcolor)
me_ground_srss.use_remesh_preserve_volume = False
me_ground_srss.use_remesh_preserve_attributes = False
me_ground_srss.use_mirror_vertex_groups = False
me_ground_srss.use_paint_bone_selection = False
me_ground_srss.use_paint_mask = True
me_ground_srss.update()
me_ground_rrrr = bpy.data.meshes.new('Ground.RRRR')
me_ground_rrrr.from_pydata([(-1.0, 1.0, -0.15), (-1.0, -1.0, -0.15), (1.0, -1.0, -0.15), (1.0, 1.0, -0.15)], [], [(2, 3, 0, 1)])
_uv = me_ground_rrrr.uv_layers.new(name='UVMap')
_uv.uv.foreach_set('vector', [0.375, 0.25, 0.5, 0.1122, 0.625, 0.0, 0.625, 0.25])
_ca = me_ground_rrrr.color_attributes.new('Col', 'BYTE_COLOR', 'CORNER')
_ca.data.foreach_set('color', [0.04817, 0.03955, 0.03689, 1.0, 0.04817, 0.03955, 0.03689, 1.0, 0.04817, 0.03955, 0.03689, 1.0, 0.04817, 0.03955, 0.03689, 1.0])
me_ground_rrrr.materials.append(mat_vertexcolor)
me_ground_rrrr.use_remesh_preserve_volume = False
me_ground_rrrr.use_remesh_preserve_attributes = False
me_ground_rrrr.use_mirror_vertex_groups = False
me_ground_rrrr.use_paint_bone_selection = False
me_ground_rrrr.use_paint_mask = True
me_ground_rrrr.update()
me_facade2 = bpy.data.meshes.new('Facade2')
me_facade2.from_pydata([(1.0, 0.0, 2.0), (1.0, 0.0, 0.0), (-0.8, 0.1338, 0.3), (-0.8, 0.1338, 0.8), (0.8, 0.0, 2.0), (0.1, 0.0, 2.0), (-0.8, 0.1338, 1.2), (-0.8, 0.1338, 1.8), (0.8, 0.0, 0.0), (0.8, 0.1, 2.0), (0.1, 0.1, 2.0), (-0.1, 0.1338, 0.3), (-0.1, 0.1338, 0.8), (-0.1, 0.1338, 1.2), (-0.1, 0.1338, 1.8), (0.1, 0.05738, 0.0), (0.8, 0.1, 1.8), (0.8, 0.1, 1.2), (0.8, 0.05738, 0.8), (0.8, 0.05738, 0.0), (0.1, 0.1, 1.8), (0.1, 0.1, 1.2), (0.1, 0.05738, 0.8), (0.8, 0.1338, 1.8), (0.8, 0.1338, 1.2), (0.1, 0.1338, 1.8), (0.1, 0.1338, 1.2), (-0.8, 0.1, 0.3), (-0.8, 0.1, 0.8), (-0.8, 0.1, 1.2), (-0.8, 0.1, 1.8), (-0.1, 0.1, 0.3), (-0.1, 0.1, 0.8), (-0.1, 0.1, 1.2), (-0.1, 0.1, 1.8), (-0.1, 0.1, 0.0), (-0.8, 0.1, 0.0), (-0.8, 0.1, 2.0), (-0.1, 0.1, 2.0), (-0.1, 0.0, 0.0), (-0.8, 0.0, 0.0), (-1.0, 0.0, 0.0), (-1.0, 0.0, 2.0), (-0.8, 0.0, 2.0), (-0.1, 0.0, 2.0), (0.1, 0.0, 0.0), (0.7, 0.05738, 0.0), (0.7, 0.1338, 0.0), (0.2, 0.05738, 0.0), (0.2, 0.1338, 0.0), (0.1, 0.05738, 1.0), (0.8, 0.05738, 1.0), (0.8, 0.1, 1.0), (0.1, 0.1, 1.0), (0.7, 0.1338, 0.736), (0.636, 0.1338, 0.8), (0.2, 0.05738, 0.736), (0.264, 0.05738, 0.8), (0.136, 0.05738, 0.8), (0.264, 0.1338, 0.8), (0.2, 0.1338, 0.736), (0.636, 0.05738, 0.8), (0.7, 0.05738, 0.736), (0.764, 0.05738, 0.8)], [], [(28, 27, 2, 3), (1, 0, 4, 8), (5, 45, 15, 22, 50, 53, 21, 20, 10), (45, 5, 44, 39), (13, 14, 7, 6), (16, 9, 10, 20), (11, 12, 3, 2), (34, 30, 7, 14), (8, 4, 9, 16, 17, 52, 51, 18, 19), (19, 18, 63, 62, 46), (16, 20, 25, 23), (61, 57, 59, 55), (24, 23, 25, 26), (18, 51, 50, 22, 58, 57, 61, 63), (20, 21, 26, 25), (47, 54, 55, 59, 60, 49), (17, 16, 23, 24), (21, 17, 24, 26), (32, 33, 29, 28), (32, 28, 3, 12), (35, 31, 27, 36), (39, 44, 38, 34, 33, 32, 31, 35), (34, 38, 37, 30), (40, 43, 42, 41), (43, 40, 36, 27, 28, 29, 30, 37), (30, 29, 6, 7), (31, 32, 12, 11), (33, 34, 14, 13), (29, 33, 13, 6), (27, 31, 11, 2), (22, 15, 48, 56, 58), (56, 48, 49, 60), (50, 51, 52, 53), (53, 52, 17, 21), (56, 57, 58), (61, 62, 63), (56, 60, 59, 57), (54, 62, 61, 55), (46, 62, 54, 47)])
_uv = me_facade2.uv_layers.new(name='UVMap')
_uv.uv.foreach_set('vector', [0.475, 0.35, 0.425, 0.35, 0.425, 0.35, 0.475, 0.35, 0.375, 0.25, 0.625, 0.25, 0.625, 0.3, 0.375, 0.3, 0.625, 0.35, 0.375, 0.35, 0.425, 0.35, 0.475, 0.35, 0.4928, 0.35, 0.5035, 0.35, 0.525, 0.35, 0.575, 0.35, 0.625, 0.35, 0.375, 0.35, 0.625, 0.35, 0.625, 0.4, 0.375, 0.4, 0.525, 0.3, 0.575, 0.3, 0.575, 0.35, 0.525, 0.35, 0.575, 0.3, 0.625, 0.3, 0.625, 0.35, 0.575, 0.35, 0.425, 0.3, 0.475, 0.3, 0.475, 0.35, 0.425, 0.35, 0.575, 0.3, 0.575, 0.35, 0.575, 0.35, 0.575, 0.3, 0.375, 0.3, 0.625, 0.3, 0.625, 0.3, 0.575, 0.3, 0.525, 0.3, 0.5026, 0.3, 0.4931, 0.3, 0.475, 0.3, 0.375, 0.3, 0.425, 0.3, 0.475, 0.3, 0.475, 0.3, 0.471, 0.3, 0.425, 0.3, 0.575, 0.3, 0.575, 0.35, 0.575, 0.35, 0.575, 0.3, 0.475, 0.3188, 0.475, 0.3312, 0.475, 0.3312, 0.475, 0.3188, 0.525, 0.3, 0.575, 0.3, 0.575, 0.35, 0.525, 0.35, 0.475, 0.3, 0.4931, 0.3, 0.4928, 0.35, 0.475, 0.35, 0.475, 0.344, 0.475, 0.3312, 0.475, 0.3188, 0.475, 0.306, 0.575, 0.35, 0.525, 0.35, 0.525, 0.35, 0.575, 0.35, 0.425, 0.3, 0.471, 0.3, 0.475, 0.3, 0.475, 0.3312, 0.471, 0.35, 0.425, 0.35, 0.525, 0.3, 0.575, 0.3, 0.575, 0.3, 0.525, 0.3, 0.525, 0.35, 0.525, 0.3, 0.525, 0.3, 0.525, 0.35, 0.475, 0.3, 0.525, 0.3, 0.525, 0.35, 0.475, 0.35, 0.475, 0.3, 0.475, 0.35, 0.475, 0.35, 0.475, 0.3, 0.375, 0.3, 0.425, 0.3, 0.425, 0.35, 0.375, 0.35, 0.375, 0.3, 0.625, 0.3, 0.625, 0.3, 0.575, 0.3, 0.525, 0.3, 0.475, 0.3, 0.425, 0.3, 0.375, 0.3, 0.575, 0.3, 0.625, 0.3, 0.625, 0.35, 0.575, 0.35, 0.375, 0.35, 0.625, 0.35, 0.625, 0.4, 0.375, 0.4, 0.625, 0.35, 0.375, 0.35, 0.375, 0.35, 0.425, 0.35, 0.475, 0.35, 0.525, 0.35, 0.575, 0.35, 0.625, 0.35, 0.575, 0.35, 0.525, 0.35, 0.525, 0.35, 0.575, 0.35, 0.425, 0.3, 0.475, 0.3, 0.475, 0.3, 0.425, 0.3, 0.525, 0.3, 0.575, 0.3, 0.575, 0.3, 0.525, 0.3, 0.525, 0.35, 0.525, 0.3, 0.525, 0.3, 0.525, 0.35, 0.425, 0.35, 0.425, 0.3, 0.425, 0.3, 0.425, 0.35, 0.475, 0.35, 0.425, 0.35, 0.425, 0.35, 0.471, 0.35, 0.475, 0.35, 0.471, 0.35, 0.425, 0.35, 0.425, 0.35, 0.471, 0.35, 0.4928, 0.35, 0.4931, 0.3, 0.5026, 0.3, 0.5035, 0.35, 0.5035, 0.35, 0.5026, 0.3, 0.525, 0.3, 0.525, 0.35, 0.471, 0.35, 0.475, 0.35, 0.475, 0.35, 0.475, 0.3188, 0.475, 0.3167, 0.475, 0.306, 0.471, 0.35, 0.471, 0.35, 0.475, 0.35, 0.475, 0.35, 0.471, 0.3, 0.471, 0.3, 0.475, 0.3, 0.475, 0.3, 0.425, 0.3, 0.471, 0.3, 0.471, 0.3, 0.425, 0.3])
_ca = me_facade2.color_attributes.new('Col', 'BYTE_COLOR', 'CORNER')
_ca.data.foreach_set('color', [0.3278, 0.2623, 0.2462, 1.0, 0.3278, 0.2623, 0.2462, 1.0, 0.3278, 0.2623, 0.2462, 1.0, 0.3278, 0.2623, 0.2462, 1.0, 1.0, 0.8632, 0.7605, 1.0, 1.0, 0.8632, 0.7605, 1.0, 1.0, 0.8632, 0.7605, 1.0, 1.0, 0.8632, 0.7605, 1.0, 1.0, 0.8632, 0.7605, 1.0, 1.0, 0.8632, 0.7605, 1.0, 1.0, 0.8632, 0.7605, 1.0, 1.0, 0.8632, 0.7605, 1.0, 1.0, 0.8632, 0.7605, 1.0, 1.0, 0.8632, 0.7605, 1.0, 1.0, 0.8632, 0.7605, 1.0, 1.0, 0.8632, 0.7605, 1.0, 1.0, 0.8632, 0.7605, 1.0, 1.0, 0.8632, 0.7605, 1.0, 1.0, 0.8632, 0.7605, 1.0, 1.0, 0.8632, 0.7605, 1.0, 1.0, 0.8632, 0.7605, 1.0, 0.624, 0.8963, 1.0, 1.0, 0.624, 0.8963, 1.0, 1.0, 0.624, 0.8963, 1.0, 1.0, 0.624, 0.8963, 1.0, 1.0, 0.4397, 0.2623, 0.2542, 1.0, 0.4397, 0.2623, 0.2542, 1.0, 0.4397, 0.2623, 0.2542, 1.0, 0.4397, 0.2623, 0.2542, 1.0, 0.624, 0.8963, 1.0, 1.0, 0.624, 0.8963, 1.0, 1.0, 0.624, 0.8963, 1.0, 1.0, 0.624, 0.8963, 1.0, 1.0, 0.3278, 0.2623, 0.2462, 1.0, 0.3278, 0.2623, 0.2462, 1.0, 0.3278, 0.2623, 0.2462, 1.0, 0.3278, 0.2623, 0.2462, 1.0, 1.0, 0.8632, 0.7605, 1.0, 1.0, 0.8632, 0.7605, 1.0, 1.0, 0.8632, 0.7605, 1.0, 1.0, 0.8632, 0.7605, 1.0, 1.0, 0.8632, 0.7605, 1.0, 1.0, 0.8632, 0.7605, 1.0, 1.0, 0.8632, 0.7605, 1.0, 1.0, 0.8632, 0.7605, 1.0, 1.0, 0.8632, 0.7605, 1.0, 0.305, 0.2384, 0.1845, 1.0, 0.305, 0.2384, 0.1845, 1.0, 0.305, 0.2384, 0.1845, 1.0, 0.305, 0.2384, 0.1845, 1.0, 0.305, 0.2384, 0.1845, 1.0, 0.3278, 0.2623, 0.2462, 1.0, 0.3278, 0.2623, 0.2462, 1.0, 0.3278, 0.2623, 0.2462, 1.0, 0.3278, 0.2623, 0.2462, 1.0, 0.305, 0.2384, 0.1845, 1.0, 0.305, 0.2384, 0.1845, 1.0, 0.305, 0.2384, 0.1845, 1.0, 0.305, 0.2384, 0.1845, 1.0, 0.624, 0.8963, 1.0, 1.0, 0.624, 0.8963, 1.0, 1.0, 0.624, 0.8963, 1.0, 1.0, 0.624, 0.8963, 1.0, 1.0, 0.305, 0.2384, 0.1845, 1.0, 0.305, 0.2384, 0.1845, 1.0, 0.305, 0.2384, 0.1845, 1.0, 0.305, 0.2384, 0.1845, 1.0, 0.305, 0.2384, 0.1845, 1.0, 0.305, 0.2384, 0.1845, 1.0, 0.305, 0.2384, 0.1845, 1.0, 0.305, 0.2384, 0.1845, 1.0, 0.3278, 0.2623, 0.2462, 1.0, 0.3278, 0.2623, 0.2462, 1.0, 0.3278, 0.2623, 0.2462, 1.0, 0.3278, 0.2623, 0.2462, 1.0, 0.006512, 0.006049, 0.016, 1.0, 0.006512, 0.006049, 0.016, 1.0, 0.006512, 0.006049, 0.016, 1.0, 0.006512, 0.006049, 0.016, 1.0, 0.006512, 0.006049, 0.016, 1.0, 0.006512, 0.006049, 0.016, 1.0, 0.3278, 0.2623, 0.2462, 1.0, 0.3278, 0.2623, 0.2462, 1.0, 0.3278, 0.2623, 0.2462, 1.0, 0.3278, 0.2623, 0.2462, 1.0, 0.3278, 0.2623, 0.2462, 1.0, 0.3278, 0.2623, 0.2462, 1.0, 0.3278, 0.2623, 0.2462, 1.0, 0.3278, 0.2623, 0.2462, 1.0, 0.4397, 0.2623, 0.2542, 1.0, 0.4397, 0.2623, 0.2542, 1.0, 0.4397, 0.2623, 0.2542, 1.0, 0.4397, 0.2623, 0.2542, 1.0, 0.3278, 0.2623, 0.2462, 1.0, 0.3278, 0.2623, 0.2462, 1.0, 0.3278, 0.2623, 0.2462, 1.0, 0.3278, 0.2623, 0.2462, 1.0, 0.4397, 0.2623, 0.2542, 1.0, 0.4397, 0.2623, 0.2542, 1.0, 0.4397, 0.2623, 0.2542, 1.0, 0.4397, 0.2623, 0.2542, 1.0, 1.0, 0.8632, 0.7605, 1.0, 1.0, 0.8632, 0.7605, 1.0, 1.0, 0.8632, 0.7605, 1.0, 1.0, 0.8632, 0.7605, 1.0, 1.0, 0.8632, 0.7605, 1.0, 1.0, 0.8632, 0.7605, 1.0, 1.0, 0.8632, 0.7605, 1.0, 1.0, 0.8632, 0.7605, 1.0, 0.4397, 0.2623, 0.2542, 1.0, 0.4397, 0.2623, 0.2542, 1.0, 0.4397, 0.2623, 0.2542, 1.0, 0.4397, 0.2623, 0.2542, 1.0, 1.0, 0.8632, 0.7605, 1.0, 1.0, 0.8632, 0.7605, 1.0, 1.0, 0.8632, 0.7605, 1.0, 1.0, 0.8632, 0.7605, 1.0, 1.0, 0.8632, 0.7605, 1.0, 1.0, 0.8632, 0.7605, 1.0, 1.0, 0.8632, 0.7605, 1.0, 1.0, 0.8632, 0.7605, 1.0, 1.0, 0.8632, 0.7605, 1.0, 1.0, 0.8632, 0.7605, 1.0, 1.0, 0.8632, 0.7605, 1.0, 1.0, 0.8632, 0.7605, 1.0, 0.3278, 0.2623, 0.2462, 1.0, 0.3278, 0.2623, 0.2462, 1.0, 0.3278, 0.2623, 0.2462, 1.0, 0.3278, 0.2623, 0.2462, 1.0, 0.3278, 0.2623, 0.2462, 1.0, 0.3278, 0.2623, 0.2462, 1.0, 0.3278, 0.2623, 0.2462, 1.0, 0.3278, 0.2623, 0.2462, 1.0, 0.3278, 0.2623, 0.2462, 1.0, 0.3278, 0.2623, 0.2462, 1.0, 0.3278, 0.2623, 0.2462, 1.0, 0.3278, 0.2623, 0.2462, 1.0, 0.3278, 0.2623, 0.2462, 1.0, 0.3278, 0.2623, 0.2462, 1.0, 0.3278, 0.2623, 0.2462, 1.0, 0.3278, 0.2623, 0.2462, 1.0, 0.3278, 0.2623, 0.2462, 1.0, 0.3278, 0.2623, 0.2462, 1.0, 0.3278, 0.2623, 0.2462, 1.0, 0.3278, 0.2623, 0.2462, 1.0, 0.305, 0.2384, 0.1845, 1.0, 0.305, 0.2384, 0.1845, 1.0, 0.305, 0.2384, 0.1845, 1.0, 0.305, 0.2384, 0.1845, 1.0, 0.305, 0.2384, 0.1845, 1.0, 0.305, 0.2384, 0.1845, 1.0, 0.305, 0.2384, 0.1845, 1.0, 0.305, 0.2384, 0.1845, 1.0, 0.305, 0.2384, 0.1845, 1.0, 0.305, 0.2384, 0.1845, 1.0, 0.305, 0.2384, 0.1845, 1.0, 0.305, 0.2384, 0.1845, 1.0, 0.305, 0.2384, 0.1845, 1.0, 0.4397, 0.2623, 0.2542, 1.0, 0.4397, 0.2623, 0.2542, 1.0, 0.4397, 0.2623, 0.2542, 1.0, 0.4397, 0.2623, 0.2542, 1.0, 0.305, 0.2384, 0.1845, 1.0, 0.305, 0.2384, 0.1845, 1.0, 0.305, 0.2384, 0.1845, 1.0, 0.305, 0.2384, 0.1845, 1.0, 0.305, 0.2384, 0.1845, 1.0, 0.305, 0.2384, 0.1845, 1.0, 0.305, 0.2384, 0.1845, 1.0, 0.305, 0.2384, 0.1845, 1.0, 0.305, 0.2384, 0.1845, 1.0, 0.305, 0.2384, 0.1845, 1.0, 0.305, 0.2384, 0.1845, 1.0, 0.305, 0.2384, 0.1845, 1.0, 0.305, 0.2384, 0.1845, 1.0, 0.305, 0.2384, 0.1845, 1.0, 0.305, 0.2384, 0.1845, 1.0, 0.305, 0.2384, 0.1845, 1.0, 0.305, 0.2384, 0.1845, 1.0, 0.305, 0.2384, 0.1845, 1.0])
me_facade2.materials.append(mat_vertexcolor)
me_facade2.use_remesh_preserve_volume = False
me_facade2.use_remesh_preserve_attributes = False
me_facade2.use_mirror_vertex_groups = False
me_facade2.use_paint_bone_selection = False
me_facade2.use_paint_mask = True
me_facade2.update()
me_garden = bpy.data.meshes.new('Garden')
me_garden.from_pydata([(-1.0, -1.0, 0.0), (1.0, -1.0, 0.0), (-1.0, 1.0, 0.0), (1.0, 1.0, 0.0), (-1.0, 0.5, 0.0), (-1.0, 0.0, 0.0), (-1.0, -0.5, 0.0), (-0.5, -1.0, 0.0), (0.0, -1.0, 0.0), (0.5, -1.0, 0.0), (1.0, -0.5, 0.0), (1.0, 0.0, 0.0), (1.0, 0.5, 0.0), (0.5, 1.0, 0.0), (0.0, 1.0, 0.0), (-0.5, 1.0, 0.0), (-0.5445, -0.5356, 0.01116), (-0.5356, -0.02668, 0.02003), (-0.5445, 0.5356, 0.02121), (-0.08895, -0.5267, 0.002731), (0.06226, 0.06671, -0.02375), (0.0, 0.5978, 0.0), (0.5, -0.54, -0.005767), (0.5, 0.03558, -0.02375), (0.5, 0.5445, 0.02701), (0.8754, 0.8378, 0.0), (0.8537, 0.8992, 0.0), (0.8995, 0.8809, 0.204), (0.7708, 0.8657, 0.0), (0.8349, 0.8772, 0.0), (0.8094, 0.835, 0.204), (0.7817, 0.8552, -0.038), (0.8475, 0.7566, -0.038), (0.7585, 0.7684, 0.3337), (0.8205, 0.6443, 7.451e-09), (0.773, 0.5998, 7.451e-09), (0.7714, 0.6491, 0.204), (0.8369, 0.5373, 7.451e-09), (0.8007, 0.5914, 7.451e-09), (0.8496, 0.5849, 0.204), (0.8422, 0.5515, -0.038), (0.9061, 0.6513, -0.038), (0.9309, 0.565, 0.3337), (-0.4507, 0.4553, 7.451e-09), (-0.4982, 0.4108, 7.451e-09), (-0.4998, 0.4601, 0.204), (-0.4343, 0.3483, 7.451e-09), (-0.4705, 0.4024, 7.451e-09), (-0.4216, 0.3959, 0.204), (-0.429, 0.3625, -0.038), (-0.3651, 0.4623, -0.038), (-0.3403, 0.376, 0.3337), (0.6813, -0.6959, 7.451e-09), (0.6175, -0.7082, 7.451e-09), (0.6424, -0.6657, 0.204), (0.6382, -0.7951, 7.451e-09), (0.6364, -0.7301, 7.451e-09), (0.6743, -0.7616, 0.204), (0.6867, -0.787, -0.05057), (0.7843, -0.7266, -0.02076), (0.6693, -0.8298, 0.329), (0.4923, -0.5477, 7.451e-09), (0.4284, -0.56, 7.451e-09), (0.4534, -0.5174, 0.204), (0.4492, -0.6469, 7.451e-09), (0.4474, -0.5818, 7.451e-09), (0.4853, -0.6134, 0.204), (0.4345, -0.6338, -0.02036), (0.5428, -0.5929, -0.04614), (0.5959, -0.672, 0.3242), (0.5763, 0.3429, 7.451e-09), (0.5319, 0.3904, 7.451e-09), (0.5812, 0.3919, 0.204), (0.4693, 0.3266, 7.451e-09), (0.5235, 0.3627, 7.451e-09), (0.517, 0.3139, 0.204), (0.4704, 0.3238, -0.03214), (0.56, 0.2473, -0.04578), (0.5333, 0.2399, 0.3356), (0.05006, 0.1131, -0.0332), (0.005645, 0.1607, -0.0332), (0.05491, 0.1622, 0.1708), (-0.05692, 0.3765, -0.03495), (-0.002798, 0.4126, -0.03495), (-0.009314, 0.3637, 0.1691), (-0.04273, 0.7753, -0.038), (0.05698, 0.7112, -0.038), (-0.02936, 0.6865, 0.3337), (0.2168, 0.2725, 7.451e-09), (0.1724, 0.32, 7.451e-09), (0.2217, 0.3215, 0.204), (0.1099, 0.2562, 7.451e-09), (0.164, 0.2923, 7.451e-09), (0.1575, 0.2434, 0.204), (0.124, 0.2509, -0.038), (0.2238, 0.1868, -0.038), (0.1374, 0.1621, 0.3337), (0.2242, 0.005639, 7.451e-09), (0.1798, 0.05318, 7.451e-09), (0.2291, 0.05469, 0.204), (0.1564, 0.1395, -0.02933), (0.2105, 0.1756, -0.02933), (0.204, 0.1268, 0.1747), (0.1315, -0.01593, -0.038), (0.2312, -0.08001, -0.038), (0.1448, -0.1047, 0.3337), (-0.8615, 0.865, 7.451e-09), (-0.9217, 0.8898, 7.451e-09), (-0.8775, 0.9117, 0.204), (-0.9521, 0.8058, 7.451e-09), (-0.9178, 0.8611, 7.451e-09), (-0.9035, 0.814, 0.204), (-0.937, 0.8069, -0.038), (-0.8197, 0.7899, -0.038), (-0.888, 0.7316, 0.3337), (-0.3826, -0.5242, -0.03379), (-0.4204, -0.4712, -0.03379), (-0.3713, -0.4762, 0.1702), (-0.4908, -0.5262, -0.03379), (-0.4324, -0.4976, -0.03379), (-0.4453, -0.5452, 0.1702), (-0.3786, -0.5592, 0.1838), (-0.3597, -0.6047, -0.02025), (-0.331, -0.5464, -0.02025), (-0.2779, -0.6407, -0.02025), (-0.3308, -0.6028, -0.02025), (-0.2828, -0.5916, 0.1838), (-0.5072, -0.4098, -0.03379), (-0.4512, -0.3765, -0.03379), (-0.4603, -0.425, 0.1702), (-0.5003, -0.3018, -0.03379), (-0.4765, -0.3624, -0.03379), (-0.5229, -0.3456, 0.1702), (-0.5423, -0.4109, 0.1838), (-0.5893, -0.4259, -0.02025), (-0.5335, -0.4594, -0.02025), (-0.6318, -0.5045, -0.02025), (-0.5898, -0.4549, -0.02025), (-0.5825, -0.5036, 0.1838), (-0.2884, -0.2528, -0.03379), (-0.2325, -0.2195, -0.03379), (-0.2415, -0.268, 0.1702), (-0.2815, -0.1448, -0.03379), (-0.2578, -0.2054, -0.03379), (-0.3041, -0.1886, 0.1702), (-0.3236, -0.2539, 0.1838), (-0.3705, -0.2689, -0.02025), (-0.3147, -0.3024, -0.02025), (-0.4131, -0.3475, -0.02025), (-0.371, -0.2979, -0.02025), (-0.3638, -0.3466, 0.1838)], [], [(24, 12, 3, 13), (4, 18, 15, 2), (18, 21, 14, 15), (21, 24, 13, 14), (0, 7, 16, 6), (6, 16, 17, 5), (5, 17, 18, 4), (7, 8, 19, 16), (16, 19, 20, 17), (17, 20, 21, 18), (8, 9, 22, 19), (19, 22, 23, 20), (20, 23, 24, 21), (9, 1, 10, 22), (22, 10, 11, 23), (23, 11, 12, 24), (26, 25, 27), (29, 28, 30), (32, 31, 33), (35, 34, 36), (38, 37, 39), (41, 40, 42), (44, 43, 45), (47, 46, 48), (50, 49, 51), (53, 52, 54), (56, 55, 57), (59, 58, 60), (62, 61, 63), (65, 64, 66), (68, 67, 69), (71, 70, 72), (74, 73, 75), (77, 76, 78), (80, 79, 81), (83, 82, 84), (86, 85, 87), (89, 88, 90), (92, 91, 93), (95, 94, 96), (98, 97, 99), (101, 100, 102), (104, 103, 105), (107, 106, 108), (110, 109, 111), (113, 112, 114), (116, 115, 117), (119, 118, 120), (122, 123, 121), (125, 124, 126), (128, 127, 129), (131, 130, 132), (134, 135, 133), (137, 136, 138), (140, 139, 141), (143, 142, 144), (146, 147, 145), (149, 148, 150)])
_uv = me_garden.uv_layers.new(name='UVMap')
_uv.uv.foreach_set('vector', [0.75, 0.75, 1.0, 0.75, 1.0, 1.0, 0.75, 1.0, 0.0, 0.75, 0.25, 0.75, 0.25, 1.0, 0.0, 1.0, 0.25, 0.75, 0.5, 0.75, 0.5, 1.0, 0.25, 1.0, 0.5, 0.75, 0.75, 0.75, 0.75, 1.0, 0.5, 1.0, 0.0, 0.0, 0.25, 0.0, 0.25, 0.25, 0.0, 0.25, 0.0, 0.25, 0.25, 0.25, 0.25, 0.5, 0.0, 0.5, 0.0, 0.5, 0.25, 0.5, 0.25, 0.75, 0.0, 0.75, 0.25, 0.0, 0.5, 0.0, 0.5, 0.25, 0.25, 0.25, 0.25, 0.25, 0.5, 0.25, 0.5, 0.5, 0.25, 0.5, 0.25, 0.5, 0.5, 0.5, 0.5, 0.75, 0.25, 0.75, 0.5, 0.0, 0.75, 0.0, 0.75, 0.25, 0.5, 0.25, 0.5, 0.25, 0.75, 0.25, 0.75, 0.5, 0.5, 0.5, 0.5, 0.5, 0.75, 0.5, 0.75, 0.75, 0.5, 0.75, 0.75, 0.0, 1.0, 0.0, 1.0, 0.25, 0.75, 0.25, 0.75, 0.25, 1.0, 0.25, 1.0, 0.5, 0.75, 0.5, 0.75, 0.5, 1.0, 0.5, 1.0, 0.75, 0.75, 0.75, 0.0, 0.0, 0.0, 0.0, 0.0, 0.0, 0.0, 0.0, 0.0, 0.0, 0.0, 0.0, 0.0, 0.0, 0.0, 0.0, 0.0, 0.0, 0.0, 0.0, 0.0, 0.0, 0.0, 0.0, 0.0, 0.0, 0.0, 0.0, 0.0, 0.0, 0.0, 0.0, 0.0, 0.0, 0.0, 0.0, 0.0, 0.0, 0.0, 0.0, 0.0, 0.0, 0.0, 0.0, 0.0, 0.0, 0.0, 0.0, 0.0, 0.0, 0.0, 0.0, 0.0, 0.0, 0.0, 0.0, 0.0, 0.0, 0.0, 0.0, 0.0, 0.0, 0.0, 0.0, 0.0, 0.0, 0.0, 0.0, 0.0, 0.0, 0.0, 0.0, 0.0, 0.0, 0.0, 0.0, 0.0, 0.0, 0.0, 0.0, 0.0, 0.0, 0.0, 0.0, 0.0, 0.0, 0.0, 0.0, 0.0, 0.0, 0.0, 0.0, 0.0, 0.0, 0.0, 0.0, 0.0, 0.0, 0.0, 0.0, 0.0, 0.0, 0.0, 0.0, 0.0, 0.0, 0.0, 0.0, 0.0, 0.0, 0.0, 0.0, 0.0, 0.0, 0.0, 0.0, 0.0, 0.0, 0.0, 0.0, 0.0, 0.0, 0.0, 0.0, 0.0, 0.0, 0.0, 0.0, 0.0, 0.0, 0.0, 0.0, 0.0, 0.0, 0.0, 0.0, 0.0, 0.0, 0.0, 0.0, 0.0, 0.0, 0.0, 0.0, 0.0, 0.0, 0.0, 0.0, 0.0, 0.0, 0.0, 0.0, 0.0, 0.0, 0.0, 0.0, 0.0, 0.0, 0.0, 0.0, 0.0, 0.0, 0.0, 0.0, 0.0, 0.0, 0.0, 0.0, 0.0, 0.0, 0.0, 0.0, 0.0, 0.0, 0.0, 0.0, 0.0, 0.0, 0.0, 0.0, 0.0, 0.0, 0.0, 0.0, 0.0, 0.0, 0.0, 0.0, 0.0, 0.0, 0.0, 0.0, 0.0, 0.0, 0.0, 0.0, 0.0, 0.0, 0.0, 0.0, 0.0, 0.0, 0.0, 0.0, 0.0, 0.0, 0.0, 0.0, 0.0, 0.0, 0.0, 0.0, 0.0, 0.0, 0.0, 0.0, 0.0, 0.0, 0.0, 0.0, 0.0, 0.0, 0.0, 0.0, 0.0, 0.0, 0.0, 0.0, 0.0, 0.0, 0.0, 0.0, 0.0, 0.0, 0.0, 0.0, 0.0, 0.0, 0.0, 0.0, 0.0, 0.0, 0.0, 0.0, 0.0, 0.0, 0.0, 0.0, 0.0, 0.0, 0.0, 0.0])
_ca = me_garden.color_attributes.new('Col', 'BYTE_COLOR', 'CORNER')
_ca.data.foreach_set('color', [0.1221, 0.3663, 0.1248, 1.0, 0.04971, 0.3278, 0.0382, 1.0, 0.159, 0.4564, 0.107, 1.0, 0.06663, 0.4564, 0.05127, 1.0, 0.04971, 0.3278, 0.0382, 1.0, 0.1356, 0.3419, 0.1248, 1.0, 0.1356, 0.3419, 0.1248, 1.0, 0.159, 0.4564, 0.107, 1.0, 0.1356, 0.3419, 0.1248, 1.0, 0.0648, 0.3613, 0.09759, 1.0, 0.159, 0.4564, 0.107, 1.0, 0.1356, 0.3419, 0.1248, 1.0, 0.0648, 0.3613, 0.09759, 1.0, 0.1221, 0.3663, 0.1248, 1.0, 0.06663, 0.4564, 0.05127, 1.0, 0.159, 0.4564, 0.107, 1.0, 0.159, 0.4564, 0.107, 1.0, 0.1356, 0.3419, 0.1248, 1.0, 0.09531, 0.3325, 0.0648, 1.0, 0.04971, 0.3278, 0.0382, 1.0, 0.04971, 0.3278, 0.0382, 1.0, 0.09531, 0.3325, 0.0648, 1.0, 0.1329, 0.4508, 0.1095, 1.0, 0.04971, 0.3278, 0.0382, 1.0, 0.04971, 0.3278, 0.0382, 1.0, 0.1329, 0.4508, 0.1095, 1.0, 0.1356, 0.3419, 0.1248, 1.0, 0.04971, 0.3278, 0.0382, 1.0, 0.1356, 0.3419, 0.1248, 1.0, 0.159, 0.4564, 0.107, 1.0, 0.159, 0.4564, 0.107, 1.0, 0.09531, 0.3325, 0.0648, 1.0, 0.09531, 0.3325, 0.0648, 1.0, 0.159, 0.4564, 0.107, 1.0, 0.1384, 0.3467, 0.1221, 1.0, 0.1329, 0.4508, 0.1095, 1.0, 0.1329, 0.4508, 0.1095, 1.0, 0.1384, 0.3467, 0.1221, 1.0, 0.0648, 0.3613, 0.09759, 1.0, 0.1356, 0.3419, 0.1248, 1.0, 0.159, 0.4564, 0.107, 1.0, 0.06663, 0.4564, 0.05127, 1.0, 0.05951, 0.3185, 0.06125, 1.0, 0.159, 0.4564, 0.107, 1.0, 0.159, 0.4564, 0.107, 1.0, 0.05951, 0.3185, 0.06125, 1.0, 0.1559, 0.4564, 0.107, 1.0, 0.1384, 0.3467, 0.1221, 1.0, 0.1384, 0.3467, 0.1221, 1.0, 0.1559, 0.4564, 0.107, 1.0, 0.1221, 0.3663, 0.1248, 1.0, 0.0648, 0.3613, 0.09759, 1.0, 0.06663, 0.4564, 0.05127, 1.0, 0.159, 0.4564, 0.107, 1.0, 0.04971, 0.3278, 0.0382, 1.0, 0.05951, 0.3185, 0.06125, 1.0, 0.05951, 0.3185, 0.06125, 1.0, 0.04971, 0.3278, 0.0382, 1.0, 0.04971, 0.3278, 0.0382, 1.0, 0.1559, 0.4564, 0.107, 1.0, 0.1559, 0.4564, 0.107, 1.0, 0.04971, 0.3278, 0.0382, 1.0, 0.04971, 0.3278, 0.0382, 1.0, 0.1221, 0.3663, 0.1248, 1.0, 0.107, 0.6376, 0.05127, 1.0, 0.107, 0.6376, 0.05127, 1.0, 0.107, 0.6376, 0.05127, 1.0, 0.03689, 0.3663, 0.05127, 1.0, 0.03689, 0.3663, 0.05127, 1.0, 0.03689, 0.3663, 0.05127, 1.0, 0.4678, 0.6376, 0.1651, 1.0, 0.4678, 0.6376, 0.1651, 1.0, 0.4678, 0.6376, 0.1651, 1.0, 0.107, 0.6376, 0.05127, 1.0, 0.107, 0.6376, 0.05127, 1.0, 0.107, 0.6376, 0.05127, 1.0, 0.03689, 0.3663, 0.05127, 1.0, 0.03689, 0.3663, 0.05127, 1.0, 0.03689, 0.3663, 0.05127, 1.0, 0.4678, 0.6376, 0.1651, 1.0, 0.4678, 0.6376, 0.1651, 1.0, 0.4678, 0.6376, 0.1651, 1.0, 0.107, 0.6376, 0.05127, 1.0, 0.107, 0.6376, 0.05127, 1.0, 0.107, 0.6376, 0.05127, 1.0, 0.03689, 0.3663, 0.05127, 1.0, 0.03689, 0.3663, 0.05127, 1.0, 0.03689, 0.3663, 0.05127, 1.0, 0.4678, 0.6376, 0.1651, 1.0, 0.4678, 0.6376, 0.1651, 1.0, 0.4678, 0.6376, 0.1651, 1.0, 0.107, 0.6376, 0.05127, 1.0, 0.107, 0.6376, 0.05127, 1.0, 0.107, 0.6376, 0.05127, 1.0, 0.03689, 0.3663, 0.05127, 1.0, 0.03689, 0.3663, 0.05127, 1.0, 0.03689, 0.3663, 0.05127, 1.0, 0.4678, 0.6376, 0.1651, 1.0, 0.4678, 0.6376, 0.1651, 1.0, 0.4678, 0.6376, 0.1651, 1.0, 0.107, 0.6376, 0.05127, 1.0, 0.107, 0.6376, 0.05127, 1.0, 0.107, 0.6376, 0.05127, 1.0, 0.03689, 0.3663, 0.05127, 1.0, 0.03689, 0.3663, 0.05127, 1.0, 0.03689, 0.3663, 0.05127, 1.0, 0.4678, 0.6376, 0.1651, 1.0, 0.4678, 0.6376, 0.1651, 1.0, 0.4678, 0.6376, 0.1651, 1.0, 0.107, 0.6376, 0.05127, 1.0, 0.107, 0.6376, 0.05127, 1.0, 0.107, 0.6376, 0.05127, 1.0, 0.03689, 0.3663, 0.05127, 1.0, 0.03689, 0.3663, 0.05127, 1.0, 0.03689, 0.3663, 0.05127, 1.0, 0.4678, 0.6376, 0.1651, 1.0, 0.4678, 0.6376, 0.1651, 1.0, 0.4678, 0.6376, 0.1651, 1.0, 0.107, 0.6376, 0.05127, 1.0, 0.107, 0.6376, 0.05127, 1.0, 0.107, 0.6376, 0.05127, 1.0, 0.03689, 0.3663, 0.05127, 1.0, 0.03689, 0.3663, 0.05127, 1.0, 0.03689, 0.3663, 0.05127, 1.0, 0.4678, 0.6376, 0.1651, 1.0, 0.4678, 0.6376, 0.1651, 1.0, 0.4678, 0.6376, 0.1651, 1.0, 0.107, 0.6376, 0.05127, 1.0, 0.107, 0.6376, 0.05127, 1.0, 0.107, 0.6376, 0.05127, 1.0, 0.03689, 0.3663, 0.05127, 1.0, 0.03689, 0.3663, 0.05127, 1.0, 0.03689, 0.3663, 0.05127, 1.0, 0.4678, 0.6376, 0.1651, 1.0, 0.4678, 0.6376, 0.1651, 1.0, 0.4678, 0.6376, 0.1651, 1.0, 0.107, 0.6376, 0.05127, 1.0, 0.107, 0.6376, 0.05127, 1.0, 0.107, 0.6376, 0.05127, 1.0, 0.03689, 0.3663, 0.05127, 1.0, 0.03689, 0.3663, 0.05127, 1.0, 0.03689, 0.3663, 0.05127, 1.0, 0.4678, 0.6376, 0.1651, 1.0, 0.4678, 0.6376, 0.1651, 1.0, 0.4678, 0.6376, 0.1651, 1.0, 0.107, 0.6376, 0.05127, 1.0, 0.107, 0.6376, 0.05127, 1.0, 0.107, 0.6376, 0.05127, 1.0, 0.03689, 0.3663, 0.05127, 1.0, 0.03689, 0.3663, 0.05127, 1.0, 0.03689, 0.3663, 0.05127, 1.0, 0.4678, 0.6376, 0.1651, 1.0, 0.4678, 0.6376, 0.1651, 1.0, 0.4678, 0.6376, 0.1651, 1.0, 0.107, 0.6376, 0.05127, 1.0, 0.107, 0.6376, 0.05127, 1.0, 0.107, 0.6376, 0.05127, 1.0, 0.03689, 0.3663, 0.05127, 1.0, 0.03689, 0.3663, 0.05127, 1.0, 0.03689, 0.3663, 0.05127, 1.0, 0.107, 0.6376, 0.05127, 1.0, 0.107, 0.6376, 0.05127, 1.0, 0.107, 0.6376, 0.05127, 1.0, 0.03689, 0.3663, 0.05127, 1.0, 0.03689, 0.3663, 0.05127, 1.0, 0.03689, 0.3663, 0.05127, 1.0, 0.107, 0.6376, 0.05127, 1.0, 0.107, 0.6376, 0.05127, 1.0, 0.107, 0.6376, 0.05127, 1.0, 0.03689, 0.3663, 0.05127, 1.0, 0.03689, 0.3663, 0.05127, 1.0, 0.03689, 0.3663, 0.05127, 1.0, 0.107, 0.6376, 0.05127, 1.0, 0.107, 0.6376, 0.05127, 1.0, 0.107, 0.6376, 0.05127, 1.0, 0.03689, 0.3663, 0.05127, 1.0, 0.03689, 0.3663, 0.05127, 1.0, 0.03689, 0.3663, 0.05127, 1.0, 0.107, 0.6376, 0.05127, 1.0, 0.107, 0.6376, 0.05127, 1.0, 0.107, 0.6376, 0.05127, 1.0, 0.03689, 0.3663, 0.05127, 1.0, 0.03689, 0.3663, 0.05127, 1.0, 0.03689, 0.3663, 0.05127, 1.0, 0.107, 0.6376, 0.05127, 1.0, 0.107, 0.6376, 0.05127, 1.0, 0.107, 0.6376, 0.05127, 1.0, 0.03689, 0.3663, 0.05127, 1.0, 0.03689, 0.3663, 0.05127, 1.0, 0.03689, 0.3663, 0.05127, 1.0])
me_garden.materials.append(mat_vertexcolor)
me_garden.use_remesh_preserve_volume = False
me_garden.use_remesh_preserve_attributes = False
me_garden.use_mirror_vertex_groups = False
me_garden.use_paint_bone_selection = False
me_garden.use_paint_mask = True
me_garden.update()
me_cube = bpy.data.meshes.new('Cube')
me_cube.from_pydata([(1.0, 1.0, 2.0), (1.0, 1.0, 0.0), (1.0, -1.0, 2.0), (1.0, -1.0, 0.0), (-1.0, 1.0, 2.0), (-1.0, 1.0, 0.0), (-1.0, -1.0, 2.0), (-1.0, -1.0, 0.0)], [], [(0, 4, 6, 2), (3, 2, 6, 7), (7, 6, 4, 5), (5, 1, 3, 7), (1, 0, 2, 3), (5, 4, 0, 1)])
_uv = me_cube.uv_layers.new(name='UVMap')
_uv.uv.foreach_set('vector', [0.375, 0.0, 0.625, 0.0, 0.625, 0.25, 0.375, 0.25, 0.375, 0.25, 0.625, 0.25, 0.625, 0.5, 0.375, 0.5, 0.375, 0.5, 0.625, 0.5, 0.625, 0.75, 0.375, 0.75, 0.375, 0.75, 0.625, 0.75, 0.625, 1.0, 0.375, 1.0, 0.125, 0.5, 0.375, 0.5, 0.375, 0.75, 0.125, 0.75, 0.625, 0.5, 0.875, 0.5, 0.875, 0.75, 0.625, 0.75])
me_cube.materials.append(mat_material)
me_cube.use_remesh_preserve_volume = False
me_cube.use_remesh_preserve_attributes = False
me_cube.use_mirror_vertex_groups = False
me_cube.update()
me_walkmesh = bpy.data.meshes.new('WalkMesh')
me_walkmesh.from_pydata([(-1.0, -1.0, 0.0), (1.0, -1.0, 0.0), (-1.0, 1.0, 0.0), (1.0, 1.0, 0.0)], [], [(0, 1, 3, 2)])
_uv = me_walkmesh.uv_layers.new(name='UVMap')
_uv.uv.foreach_set('vector', [0.0, 0.0, 1.0, 0.0, 1.0, 1.0, 0.0, 1.0])
me_walkmesh.use_remesh_fix_poles = True
me_walkmesh.use_remesh_preserve_attributes = False
me_walkmesh.update()

# ---- objects
ob_cube_001 = bpy.data.objects.new('Cube.001', me_facade1)
ob_cube_002 = bpy.data.objects.new('Cube.002', me_facade1)
ob_cube_003 = bpy.data.objects.new('Cube.003', me_facade1)
ob_cube_006 = bpy.data.objects.new('Cube.006', me_facade1)
ob_cube_007 = bpy.data.objects.new('Cube.007', me_facade1)
ob_cube_009 = bpy.data.objects.new('Cube.009', me_facade1)
ob_cube_010 = bpy.data.objects.new('Cube.010', me_facade1)
ob_cube_011 = bpy.data.objects.new('Cube.011', me_facade1)
ob_cube_013 = bpy.data.objects.new('Cube.013', me_facade1)
ob_cube_014 = bpy.data.objects.new('Cube.014', me_facade1)
ob_cube_015 = bpy.data.objects.new('Cube.015', me_facade1)
ob_cube_004 = bpy.data.objects.new('Cube.004', me_roof)
ob_cube_005 = bpy.data.objects.new('Cube.005', me_roof)
ob_cube_012 = bpy.data.objects.new('Cube.012', me_facade1)
ob_cube_016 = bpy.data.objects.new('Cube.016', me_facade1)
ob_cube_017 = bpy.data.objects.new('Cube.017', me_ground_rsrr)
ob_cube_018 = bpy.data.objects.new('Cube.018', me_ground_ssrr)
ob_cube_019 = bpy.data.objects.new('Cube.019', me_ground_ssrr)
ob_cube_020 = bpy.data.objects.new('Cube.020', me_ground_ssrr)
ob_cube_021 = bpy.data.objects.new('Cube.021', me_ground_ssrr)
ob_cube_022 = bpy.data.objects.new('Cube.022', me_ground_ssrr)
ob_cube_023 = bpy.data.objects.new('Cube.023', me_ground_ssrr)
ob_cube_024 = bpy.data.objects.new('Cube.024', me_ground_ssrr)
ob_cube_025 = bpy.data.objects.new('Cube.025', me_ground_ssrr)
ob_cube_026 = bpy.data.objects.new('Cube.026', me_ground_ssrr)
ob_cube_027 = bpy.data.objects.new('Cube.027', me_ground_ssrr)
ob_cube_028 = bpy.data.objects.new('Cube.028', me_ground_rsrr)
ob_cube_029 = bpy.data.objects.new('Cube.029', me_ground_rsrr)
ob_cube_030 = bpy.data.objects.new('Cube.030', me_ground_rsrr)
ob_cube_031 = bpy.data.objects.new('Cube.031', me_ground_rsrr)
ob_cube_033 = bpy.data.objects.new('Cube.033', me_ground_ssss)
ob_cube_035 = bpy.data.objects.new('Cube.035', me_ground_ssss)
ob_cube_036 = bpy.data.objects.new('Cube.036', me_ground_ssss)
ob_cube_037 = bpy.data.objects.new('Cube.037', me_ground_ssss)
ob_cube_038 = bpy.data.objects.new('Cube.038', me_ground_ssss)
ob_cube_039 = bpy.data.objects.new('Cube.039', me_ground_srss)
ob_cube_045 = bpy.data.objects.new('Cube.045', me_ground_ssrr)
ob_cube_046 = bpy.data.objects.new('Cube.046', me_ground_rrrr)
ob_cube_047 = bpy.data.objects.new('Cube.047', me_ground_rrrr)
ob_cube_048 = bpy.data.objects.new('Cube.048', me_ground_ssrr)
ob_cube_050 = bpy.data.objects.new('Cube.050', me_ground_ssrr)
ob_cube_051 = bpy.data.objects.new('Cube.051', me_ground_ssrr)
ob_cube_052 = bpy.data.objects.new('Cube.052', me_ground_ssrr)
ob_cube_053 = bpy.data.objects.new('Cube.053', me_ground_ssrr)
ob_cube_054 = bpy.data.objects.new('Cube.054', me_ground_rrrr)
ob_cube_056 = bpy.data.objects.new('Cube.056', me_ground_rrrr)
ob_cube_059 = bpy.data.objects.new('Cube.059', me_ground_rsrr)
ob_cube_060 = bpy.data.objects.new('Cube.060', me_ground_ssrr)
ob_cube_061 = bpy.data.objects.new('Cube.061', me_ground_ssrr)
ob_cube_062 = bpy.data.objects.new('Cube.062', me_ground_ssrr)
ob_cube_049 = bpy.data.objects.new('Cube.049', me_ground_ssrr)
ob_cube_055 = bpy.data.objects.new('Cube.055', me_ground_ssrr)
ob_cube_057 = bpy.data.objects.new('Cube.057', me_ground_rsrr)
ob_cube_058 = bpy.data.objects.new('Cube.058', me_ground_srss)
ob_cube_063 = bpy.data.objects.new('Cube.063', me_ground_ssrr)
ob_cube_064 = bpy.data.objects.new('Cube.064', me_ground_ssrr)
ob_cube_065 = bpy.data.objects.new('Cube.065', me_ground_ssrr)
ob_cube_066 = bpy.data.objects.new('Cube.066', me_ground_srss)
ob_cube_067 = bpy.data.objects.new('Cube.067', me_ground_rrrr)
ob_cube_068 = bpy.data.objects.new('Cube.068', me_ground_rrrr)
ob_cube_069 = bpy.data.objects.new('Cube.069', me_ground_rrrr)
ob_cube_070 = bpy.data.objects.new('Cube.070', me_ground_rrrr)
ob_cube_071 = bpy.data.objects.new('Cube.071', me_ground_rrrr)
ob_cube_072 = bpy.data.objects.new('Cube.072', me_ground_rrrr)
ob_cube_076 = bpy.data.objects.new('Cube.076', me_facade2)
ob_cube_008 = bpy.data.objects.new('Cube.008', me_facade1)
ob_cube_077 = bpy.data.objects.new('Cube.077', me_facade2)
ob_cube_078 = bpy.data.objects.new('Cube.078', me_facade2)
ob_cube_079 = bpy.data.objects.new('Cube.079', me_ground_ssss)
ob_cube_080 = bpy.data.objects.new('Cube.080', me_facade1)
ob_cube_081 = bpy.data.objects.new('Cube.081', me_facade1)
ob_cube_082 = bpy.data.objects.new('Cube.082', me_facade1)
ob_cube_083 = bpy.data.objects.new('Cube.083', me_facade1)
ob_cube_084 = bpy.data.objects.new('Cube.084', me_facade1)
ob_cube_085 = bpy.data.objects.new('Cube.085', me_facade1)
ob_cube_086 = bpy.data.objects.new('Cube.086', me_facade1)
ob_cube_087 = bpy.data.objects.new('Cube.087', me_facade1)
ob_cube_088 = bpy.data.objects.new('Cube.088', me_facade1)
ob_cube_089 = bpy.data.objects.new('Cube.089', me_facade1)
ob_cube_090 = bpy.data.objects.new('Cube.090', me_facade1)
ob_cube_091 = bpy.data.objects.new('Cube.091', me_facade1)
ob_cube_092 = bpy.data.objects.new('Cube.092', me_facade1)
ob_cube_093 = bpy.data.objects.new('Cube.093', me_ground_ssss)
ob_cube_094 = bpy.data.objects.new('Cube.094', me_ground_ssss)
ob_cube_095 = bpy.data.objects.new('Cube.095', me_ground_ssss)
ob_cube_096 = bpy.data.objects.new('Cube.096', me_ground_ssss)
ob_cube_097 = bpy.data.objects.new('Cube.097', me_ground_ssss)
ob_cube_098 = bpy.data.objects.new('Cube.098', me_ground_ssss)
ob_cube_099 = bpy.data.objects.new('Cube.099', me_ground_ssss)
ob_cube_100 = bpy.data.objects.new('Cube.100', me_ground_ssss)
ob_cube_101 = bpy.data.objects.new('Cube.101', me_roof)
ob_cube_102 = bpy.data.objects.new('Cube.102', me_roof)
ob_cube_103 = bpy.data.objects.new('Cube.103', me_roof)
ob_cube_104 = bpy.data.objects.new('Cube.104', me_roof)
ob_cube_105 = bpy.data.objects.new('Cube.105', me_roof)
ob_cube_106 = bpy.data.objects.new('Cube.106', me_roof)
ob_cube_107 = bpy.data.objects.new('Cube.107', me_roof)
ob_cube_032 = bpy.data.objects.new('Cube.032', me_garden)
ob_cube_109 = bpy.data.objects.new('Cube.109', me_garden)
ob_cube_110 = bpy.data.objects.new('Cube.110', me_ground_ssss)
ob_cube_111 = bpy.data.objects.new('Cube.111', me_ground_ssss)
ob_cube_113 = bpy.data.objects.new('Cube.113', me_garden)
ob_cube_117 = bpy.data.objects.new('Cube.117', me_garden)
ob_cube_118 = bpy.data.objects.new('Cube.118', me_garden)
ob_cube_119 = bpy.data.objects.new('Cube.119', me_garden)
ob_cube_120 = bpy.data.objects.new('Cube.120', me_garden)
ob_cube_121 = bpy.data.objects.new('Cube.121', me_garden)
ob_cube_122 = bpy.data.objects.new('Cube.122', me_garden)
ob_cube_123 = bpy.data.objects.new('Cube.123', me_ground_ssss)
ob_cube_124 = bpy.data.objects.new('Cube.124', me_ground_ssss)
ob_camera = bpy.data.objects.new('Camera', cam_camera)
ob_camera_001 = bpy.data.objects.new('Camera.001', cam_camera_001)
ob_cube_034 = bpy.data.objects.new('Cube.034', me_garden)
ob_cube_125 = bpy.data.objects.new('Cube.125', me_garden)
ob_cube_126 = bpy.data.objects.new('Cube.126', me_garden)
ob_cube_127 = bpy.data.objects.new('Cube.127', me_garden)
ob_cube_128 = bpy.data.objects.new('Cube.128', me_garden)
ob_cube_129 = bpy.data.objects.new('Cube.129', me_garden)
ob_cube_130 = bpy.data.objects.new('Cube.130', me_garden)
ob_cube_131 = bpy.data.objects.new('Cube.131', me_garden)
ob_cube_132 = bpy.data.objects.new('Cube.132', me_garden)
ob_camera_002 = bpy.data.objects.new('Camera.002', cam_camera_002)
ob_sun = bpy.data.objects.new('Sun', light_sun)
ob_sun_001 = bpy.data.objects.new('Sun.001', light_sun_001)
ob_spot = bpy.data.objects.new('Spot', light_spot)
ob_spot_001 = bpy.data.objects.new('Spot.001', light_spot_001)
ob_point = bpy.data.objects.new('Point', light_point)
ob_point_001 = bpy.data.objects.new('Point.001', light_point_001)
ob_point_002 = bpy.data.objects.new('Point.002', light_point_002)
ob_point_003 = bpy.data.objects.new('Point.003', light_point_003)
ob_point_004 = bpy.data.objects.new('Point.004', light_point_004)
ob_cube_040 = bpy.data.objects.new('Cube.040', me_ground_srss)
ob_cube_041 = bpy.data.objects.new('Cube.041', me_ground_ssrr)
ob_cube_042 = bpy.data.objects.new('Cube.042', me_ground_rsrr)
ob_cube_043 = bpy.data.objects.new('Cube.043', me_ground_rrrr)
ob_cube_044 = bpy.data.objects.new('Cube.044', me_ground_ssss)
ob_cube_073 = bpy.data.objects.new('Cube.073', me_facade1)
ob_cube_074 = bpy.data.objects.new('Cube.074', me_roof)
ob_cube_075 = bpy.data.objects.new('Cube.075', me_facade2)
ob_cube = bpy.data.objects.new('Cube', me_cube)
ob_cube_108 = bpy.data.objects.new('Cube.108', me_garden)
ob_walkmesh = bpy.data.objects.new('WalkMesh', me_walkmesh)

# ---- transforms, parenting, visibility, modifiers, constraints
ob_cube_001.location = (2.0, 1.0, 0.0)
ob_cube_001.lock_rotations_4d = False
ob_cube_001.empty_display_type = 'ARROWS'
ob_cube_001.lineart.crease_threshold = 0.0
ob_cube_002.location = (2.0, 1.0, 2.0)
ob_cube_002.lock_rotations_4d = False
ob_cube_002.empty_display_type = 'ARROWS'
ob_cube_002.lineart.crease_threshold = 0.0
ob_cube_003.location = (2.0, 1.0, 4.0)
ob_cube_003.lock_rotations_4d = False
ob_cube_003.empty_display_type = 'ARROWS'
ob_cube_003.lineart.crease_threshold = 0.0
ob_cube_006.location = (3.0, 2.0, 2.0)
ob_cube_006.rotation_euler = (0.0, -0.0, 1.571)
ob_cube_006.lock_rotations_4d = False
ob_cube_006.empty_display_type = 'ARROWS'
ob_cube_006.lineart.crease_threshold = 0.0
ob_cube_007.location = (3.0, 2.0, 4.0)
ob_cube_007.rotation_euler = (0.0, -0.0, 1.571)
ob_cube_007.lock_rotations_4d = False
ob_cube_007.empty_display_type = 'ARROWS'
ob_cube_007.lineart.crease_threshold = 0.0
ob_cube_009.location = (2.0, 3.0, 0.0)
ob_cube_009.rotation_euler = (0.0, -0.0, 3.142)
ob_cube_009.lock_rotations_4d = False
ob_cube_009.empty_display_type = 'ARROWS'
ob_cube_009.lineart.crease_threshold = 0.0
ob_cube_010.location = (2.0, 3.0, 2.0)
ob_cube_010.rotation_euler = (0.0, -0.0, 3.142)
ob_cube_010.lock_rotations_4d = False
ob_cube_010.empty_display_type = 'ARROWS'
ob_cube_010.lineart.crease_threshold = 0.0
ob_cube_011.location = (2.0, 3.0, 4.0)
ob_cube_011.rotation_euler = (0.0, -0.0, 3.142)
ob_cube_011.lock_rotations_4d = False
ob_cube_011.empty_display_type = 'ARROWS'
ob_cube_011.lineart.crease_threshold = 0.0
ob_cube_013.location = (1.0, 2.0, 0.0)
ob_cube_013.rotation_euler = (0.0, -0.0, 4.712)
ob_cube_013.lock_rotations_4d = False
ob_cube_013.empty_display_type = 'ARROWS'
ob_cube_013.lineart.crease_threshold = 0.0
ob_cube_014.location = (1.0, 2.0, 2.0)
ob_cube_014.rotation_euler = (0.0, -0.0, 4.712)
ob_cube_014.lock_rotations_4d = False
ob_cube_014.empty_display_type = 'ARROWS'
ob_cube_014.lineart.crease_threshold = 0.0
ob_cube_015.location = (1.0, 2.0, 4.0)
ob_cube_015.rotation_euler = (0.0, -0.0, 4.712)
ob_cube_015.lock_rotations_4d = False
ob_cube_015.empty_display_type = 'ARROWS'
ob_cube_015.lineart.crease_threshold = 0.0
ob_cube_004.location = (2.0, 2.0, 6.0)
ob_cube_004.lock_rotations_4d = False
ob_cube_004.empty_display_type = 'ARROWS'
ob_cube_004.lineart.crease_threshold = 0.0
ob_cube_005.location = (4.0, 2.0, 2.0)
ob_cube_005.lock_rotations_4d = False
ob_cube_005.empty_display_type = 'ARROWS'
ob_cube_005.lineart.crease_threshold = 0.0
ob_cube_012.location = (4.0, 3.0, 0.0)
ob_cube_012.rotation_euler = (0.0, -0.0, 3.142)
ob_cube_012.lock_rotations_4d = False
ob_cube_012.empty_display_type = 'ARROWS'
ob_cube_012.lineart.crease_threshold = 0.0
ob_cube_016.location = (5.0, 2.0, 0.0)
ob_cube_016.rotation_euler = (0.0, -0.0, 1.571)
ob_cube_016.lock_rotations_4d = False
ob_cube_016.empty_display_type = 'ARROWS'
ob_cube_016.lineart.crease_threshold = 0.0
ob_cube_017.location = (0.0, 0.0, 0.0)
ob_cube_017.lock_rotations_4d = False
ob_cube_017.empty_display_type = 'ARROWS'
ob_cube_017.lineart.crease_threshold = 0.0
ob_cube_018.location = (2.0, 0.0, 0.0)
ob_cube_018.lock_rotations_4d = False
ob_cube_018.empty_display_type = 'ARROWS'
ob_cube_018.lineart.crease_threshold = 0.0
ob_cube_019.location = (4.0, 0.0, 0.0)
ob_cube_019.lock_rotations_4d = False
ob_cube_019.empty_display_type = 'ARROWS'
ob_cube_019.lineart.crease_threshold = 0.0
ob_cube_020.location = (6.0, 0.0, 0.0)
ob_cube_020.lock_rotations_4d = False
ob_cube_020.empty_display_type = 'ARROWS'
ob_cube_020.lineart.crease_threshold = 0.0
ob_cube_021.location = (8.0, 0.0, 0.0)
ob_cube_021.lock_rotations_4d = False
ob_cube_021.empty_display_type = 'ARROWS'
ob_cube_021.lineart.crease_threshold = 0.0
ob_cube_022.location = (10.0, 2.0, 0.0)
ob_cube_022.rotation_euler = (0.0, -0.0, 1.571)
ob_cube_022.lock_rotations_4d = False
ob_cube_022.empty_display_type = 'ARROWS'
ob_cube_022.lineart.crease_threshold = 0.0
ob_cube_023.location = (8.0, 4.0, 0.0)
ob_cube_023.rotation_euler = (0.0, -0.0, 3.142)
ob_cube_023.lock_rotations_4d = False
ob_cube_023.empty_display_type = 'ARROWS'
ob_cube_023.lineart.crease_threshold = 0.0
ob_cube_024.location = (4.0, 6.0, 0.0)
ob_cube_024.rotation_euler = (0.0, -0.0, 3.142)
ob_cube_024.lock_rotations_4d = False
ob_cube_024.empty_display_type = 'ARROWS'
ob_cube_024.lineart.crease_threshold = 0.0
ob_cube_025.location = (2.0, 6.0, 0.0)
ob_cube_025.rotation_euler = (0.0, -0.0, 3.142)
ob_cube_025.lock_rotations_4d = False
ob_cube_025.empty_display_type = 'ARROWS'
ob_cube_025.lineart.crease_threshold = 0.0
ob_cube_026.location = (0.0, 4.0, 0.0)
ob_cube_026.rotation_euler = (0.0, -0.0, 4.712)
ob_cube_026.lock_rotations_4d = False
ob_cube_026.empty_display_type = 'ARROWS'
ob_cube_026.lineart.crease_threshold = 0.0
ob_cube_027.location = (0.0, 2.0, 0.0)
ob_cube_027.rotation_euler = (0.0, -0.0, 4.712)
ob_cube_027.lock_rotations_4d = False
ob_cube_027.empty_display_type = 'ARROWS'
ob_cube_027.lineart.crease_threshold = 0.0
ob_cube_028.location = (0.0, 6.0, 0.0)
ob_cube_028.rotation_euler = (0.0, -0.0, -1.571)
ob_cube_028.lock_rotations_4d = False
ob_cube_028.empty_display_type = 'ARROWS'
ob_cube_028.lineart.crease_threshold = 0.0
ob_cube_029.location = (6.0, 6.0, 0.0)
ob_cube_029.rotation_euler = (0.0, -0.0, -3.142)
ob_cube_029.lock_rotations_4d = False
ob_cube_029.empty_display_type = 'ARROWS'
ob_cube_029.lineart.crease_threshold = 0.0
ob_cube_030.location = (10.0, 4.0, 0.0)
ob_cube_030.rotation_euler = (0.0, -0.0, -3.142)
ob_cube_030.lock_rotations_4d = False
ob_cube_030.empty_display_type = 'ARROWS'
ob_cube_030.lineart.crease_threshold = 0.0
ob_cube_031.location = (10.0, 0.0, 0.0)
ob_cube_031.rotation_euler = (0.0, 0.0, -4.712)
ob_cube_031.lock_rotations_4d = False
ob_cube_031.empty_display_type = 'ARROWS'
ob_cube_031.lineart.crease_threshold = 0.0
ob_cube_033.location = (6.0, 2.0, 0.0)
ob_cube_033.lock_rotations_4d = False
ob_cube_033.empty_display_type = 'ARROWS'
ob_cube_033.lineart.crease_threshold = 0.0
ob_cube_035.location = (4.0, 4.0, 0.0)
ob_cube_035.lock_rotations_4d = False
ob_cube_035.empty_display_type = 'ARROWS'
ob_cube_035.lineart.crease_threshold = 0.0
ob_cube_036.location = (2.0, 4.0, 0.0)
ob_cube_036.lock_rotations_4d = False
ob_cube_036.empty_display_type = 'ARROWS'
ob_cube_036.lineart.crease_threshold = 0.0
ob_cube_037.location = (2.0, 2.0, 0.0)
ob_cube_037.lock_rotations_4d = False
ob_cube_037.empty_display_type = 'ARROWS'
ob_cube_037.lineart.crease_threshold = 0.0
ob_cube_038.location = (4.0, 2.0, 0.0)
ob_cube_038.rotation_euler = (0.0, -0.0, 1.571)
ob_cube_038.lock_rotations_4d = False
ob_cube_038.empty_display_type = 'ARROWS'
ob_cube_038.lineart.crease_threshold = 0.0
ob_cube_039.location = (6.0, 4.0, 0.0)
ob_cube_039.lock_rotations_4d = False
ob_cube_039.empty_display_type = 'ARROWS'
ob_cube_039.lineart.crease_threshold = 0.0
ob_cube_045.location = (14.0, 2.0, 0.0)
ob_cube_045.rotation_euler = (0.0, -0.0, 4.712)
ob_cube_045.lock_rotations_4d = False
ob_cube_045.empty_display_type = 'ARROWS'
ob_cube_045.lineart.crease_threshold = 0.0
ob_cube_046.location = (12.0, 2.0, 0.0)
ob_cube_046.lock_rotations_4d = False
ob_cube_046.empty_display_type = 'ARROWS'
ob_cube_046.lineart.crease_threshold = 0.0
ob_cube_047.location = (12.0, 4.0, 0.0)
ob_cube_047.lock_rotations_4d = False
ob_cube_047.empty_display_type = 'ARROWS'
ob_cube_047.lineart.crease_threshold = 0.0
ob_cube_048.location = (14.0, 0.0, 0.0)
ob_cube_048.rotation_euler = (0.0, -0.0, 4.712)
ob_cube_048.lock_rotations_4d = False
ob_cube_048.empty_display_type = 'ARROWS'
ob_cube_048.lineart.crease_threshold = 0.0
ob_cube_050.location = (14.0, -2.0, 0.0)
ob_cube_050.rotation_euler = (0.0, -0.0, 4.712)
ob_cube_050.lock_rotations_4d = False
ob_cube_050.empty_display_type = 'ARROWS'
ob_cube_050.lineart.crease_threshold = 0.0
ob_cube_051.location = (14.0, 4.0, 0.0)
ob_cube_051.rotation_euler = (0.0, -0.0, 4.712)
ob_cube_051.lock_rotations_4d = False
ob_cube_051.empty_display_type = 'ARROWS'
ob_cube_051.lineart.crease_threshold = 0.0
ob_cube_052.location = (14.0, 6.0, 0.0)
ob_cube_052.rotation_euler = (0.0, -0.0, 4.712)
ob_cube_052.lock_rotations_4d = False
ob_cube_052.empty_display_type = 'ARROWS'
ob_cube_052.lineart.crease_threshold = 0.0
ob_cube_053.location = (14.0, 8.0, 0.0)
ob_cube_053.rotation_euler = (0.0, -0.0, 4.712)
ob_cube_053.lock_rotations_4d = False
ob_cube_053.empty_display_type = 'ARROWS'
ob_cube_053.lineart.crease_threshold = 0.0
ob_cube_054.location = (12.0, 0.0, 0.0)
ob_cube_054.lock_rotations_4d = False
ob_cube_054.empty_display_type = 'ARROWS'
ob_cube_054.lineart.crease_threshold = 0.0
ob_cube_056.location = (12.0, -2.0, 0.0)
ob_cube_056.lock_rotations_4d = False
ob_cube_056.empty_display_type = 'ARROWS'
ob_cube_056.lineart.crease_threshold = 0.0
ob_cube_059.location = (10.0, -2.0, 0.0)
ob_cube_059.rotation_euler = (0.0, -0.0, -3.142)
ob_cube_059.lock_rotations_4d = False
ob_cube_059.empty_display_type = 'ARROWS'
ob_cube_059.lineart.crease_threshold = 0.0
ob_cube_060.location = (8.0, -2.0, 0.0)
ob_cube_060.rotation_euler = (0.0, -0.0, 3.142)
ob_cube_060.lock_rotations_4d = False
ob_cube_060.empty_display_type = 'ARROWS'
ob_cube_060.lineart.crease_threshold = 0.0
ob_cube_061.location = (6.0, -2.0, 0.0)
ob_cube_061.rotation_euler = (0.0, -0.0, 3.142)
ob_cube_061.lock_rotations_4d = False
ob_cube_061.empty_display_type = 'ARROWS'
ob_cube_061.lineart.crease_threshold = 0.0
ob_cube_062.location = (4.0, -2.0, 0.0)
ob_cube_062.rotation_euler = (0.0, -0.0, 3.142)
ob_cube_062.lock_rotations_4d = False
ob_cube_062.empty_display_type = 'ARROWS'
ob_cube_062.lineart.crease_threshold = 0.0
ob_cube_049.location = (2.0, 8.0, 0.0)
ob_cube_049.rotation_euler = (0.0, -0.0, 6.283)
ob_cube_049.lock_rotations_4d = False
ob_cube_049.empty_display_type = 'ARROWS'
ob_cube_049.lineart.crease_threshold = 0.0
ob_cube_055.location = (4.0, 8.0, 0.0)
ob_cube_055.rotation_euler = (0.0, -0.0, 6.283)
ob_cube_055.lock_rotations_4d = False
ob_cube_055.empty_display_type = 'ARROWS'
ob_cube_055.lineart.crease_threshold = 0.0
ob_cube_057.location = (6.0, 8.0, 0.0)
ob_cube_057.rotation_euler = (0.0, 0.0, -4.712)
ob_cube_057.lock_rotations_4d = False
ob_cube_057.empty_display_type = 'ARROWS'
ob_cube_057.lineart.crease_threshold = 0.0
ob_cube_058.location = (6.0, 10.0, 0.0)
ob_cube_058.rotation_euler = (0.0, -0.0, -1.571)
ob_cube_058.lock_rotations_4d = False
ob_cube_058.empty_display_type = 'ARROWS'
ob_cube_058.lineart.crease_threshold = 0.0
ob_cube_063.location = (8.0, 10.0, 0.0)
ob_cube_063.rotation_euler = (0.0, -0.0, 6.283)
ob_cube_063.lock_rotations_4d = False
ob_cube_063.empty_display_type = 'ARROWS'
ob_cube_063.lineart.crease_threshold = 0.0
ob_cube_064.location = (10.0, 10.0, 0.0)
ob_cube_064.rotation_euler = (0.0, -0.0, 6.283)
ob_cube_064.lock_rotations_4d = False
ob_cube_064.empty_display_type = 'ARROWS'
ob_cube_064.lineart.crease_threshold = 0.0
ob_cube_065.location = (12.0, 10.0, 0.0)
ob_cube_065.rotation_euler = (0.0, -0.0, 6.283)
ob_cube_065.lock_rotations_4d = False
ob_cube_065.empty_display_type = 'ARROWS'
ob_cube_065.lineart.crease_threshold = 0.0
ob_cube_066.location = (14.0, 10.0, 0.0)
ob_cube_066.rotation_euler = (0.0, -0.0, -3.142)
ob_cube_066.lock_rotations_4d = False
ob_cube_066.empty_display_type = 'ARROWS'
ob_cube_066.lineart.crease_threshold = 0.0
ob_cube_067.location = (12.0, 6.0, 0.0)
ob_cube_067.lock_rotations_4d = False
ob_cube_067.empty_display_type = 'ARROWS'
ob_cube_067.lineart.crease_threshold = 0.0
ob_cube_068.location = (12.0, 8.0, 0.0)
ob_cube_068.lock_rotations_4d = False
ob_cube_068.empty_display_type = 'ARROWS'
ob_cube_068.lineart.crease_threshold = 0.0
ob_cube_069.location = (10.0, 8.0, 0.0)
ob_cube_069.lock_rotations_4d = False
ob_cube_069.empty_display_type = 'ARROWS'
ob_cube_069.lineart.crease_threshold = 0.0
ob_cube_070.location = (8.0, 8.0, 0.0)
ob_cube_070.lock_rotations_4d = False
ob_cube_070.empty_display_type = 'ARROWS'
ob_cube_070.lineart.crease_threshold = 0.0
ob_cube_071.location = (8.0, 6.0, 0.0)
ob_cube_071.lock_rotations_4d = False
ob_cube_071.empty_display_type = 'ARROWS'
ob_cube_071.lineart.crease_threshold = 0.0
ob_cube_072.location = (10.0, 6.0, 0.0)
ob_cube_072.lock_rotations_4d = False
ob_cube_072.empty_display_type = 'ARROWS'
ob_cube_072.lineart.crease_threshold = 0.0
ob_cube_076.location = (4.0, 1.0, 0.0)
ob_cube_076.lock_rotations_4d = False
ob_cube_076.empty_display_type = 'ARROWS'
ob_cube_076.lineart.crease_threshold = 0.0
ob_cube_008.location = (10.0, 11.0, 0.0)
ob_cube_008.lock_rotations_4d = False
ob_cube_008.empty_display_type = 'ARROWS'
ob_cube_008.lineart.crease_threshold = 0.0
ob_cube_077.location = (12.0, 11.0, 0.0)
ob_cube_077.lock_rotations_4d = False
ob_cube_077.empty_display_type = 'ARROWS'
ob_cube_077.lineart.crease_threshold = 0.0
ob_cube_078.location = (7.0, 12.0, 0.0)
ob_cube_078.rotation_euler = (0.0, -0.0, 1.571)
ob_cube_078.lock_rotations_4d = False
ob_cube_078.empty_display_type = 'ARROWS'
ob_cube_078.lineart.crease_threshold = 0.0
ob_cube_079.location = (8.0, 12.0, 0.0)
ob_cube_079.lock_rotations_4d = False
ob_cube_079.empty_display_type = 'ARROWS'
ob_cube_079.lineart.crease_threshold = 0.0
ob_cube_080.location = (9.0, 12.0, 0.0)
ob_cube_080.rotation_euler = (0.0, -0.0, -1.571)
ob_cube_080.lock_rotations_4d = False
ob_cube_080.empty_display_type = 'ARROWS'
ob_cube_080.lineart.crease_threshold = 0.0
ob_cube_081.location = (6.0, 11.0, 0.0)
ob_cube_081.lock_rotations_4d = False
ob_cube_081.empty_display_type = 'ARROWS'
ob_cube_081.lineart.crease_threshold = 0.0
ob_cube_082.location = (4.0, 11.0, 0.0)
ob_cube_082.lock_rotations_4d = False
ob_cube_082.empty_display_type = 'ARROWS'
ob_cube_082.lineart.crease_threshold = 0.0
ob_cube_083.location = (3.0, 12.0, 0.0)
ob_cube_083.rotation_euler = (0.0, -0.0, -1.571)
ob_cube_083.lock_rotations_4d = False
ob_cube_083.empty_display_type = 'ARROWS'
ob_cube_083.lineart.crease_threshold = 0.0
ob_cube_084.location = (3.0, 14.0, 0.0)
ob_cube_084.rotation_euler = (0.0, -0.0, -1.571)
ob_cube_084.lock_rotations_4d = False
ob_cube_084.empty_display_type = 'ARROWS'
ob_cube_084.lineart.crease_threshold = 0.0
ob_cube_085.location = (4.0, 15.0, 0.0)
ob_cube_085.rotation_euler = (0.0, -0.0, -3.142)
ob_cube_085.lock_rotations_4d = False
ob_cube_085.empty_display_type = 'ARROWS'
ob_cube_085.lineart.crease_threshold = 0.0
ob_cube_086.location = (6.0, 15.0, 0.0)
ob_cube_086.rotation_euler = (0.0, -0.0, -3.142)
ob_cube_086.lock_rotations_4d = False
ob_cube_086.empty_display_type = 'ARROWS'
ob_cube_086.lineart.crease_threshold = 0.0
ob_cube_087.location = (7.0, 14.0, 0.0)
ob_cube_087.rotation_euler = (0.0, 0.0, -4.712)
ob_cube_087.lock_rotations_4d = False
ob_cube_087.empty_display_type = 'ARROWS'
ob_cube_087.lineart.crease_threshold = 0.0
ob_cube_088.location = (9.0, 14.0, 0.0)
ob_cube_088.rotation_euler = (0.0, -0.0, -1.571)
ob_cube_088.lock_rotations_4d = False
ob_cube_088.empty_display_type = 'ARROWS'
ob_cube_088.lineart.crease_threshold = 0.0
ob_cube_089.location = (13.0, 12.0, 0.0)
ob_cube_089.rotation_euler = (0.0, -0.0, 1.571)
ob_cube_089.lock_rotations_4d = False
ob_cube_089.empty_display_type = 'ARROWS'
ob_cube_089.lineart.crease_threshold = 0.0
ob_cube_090.location = (12.0, 13.0, 0.0)
ob_cube_090.rotation_euler = (0.0, -0.0, 3.142)
ob_cube_090.lock_rotations_4d = False
ob_cube_090.empty_display_type = 'ARROWS'
ob_cube_090.lineart.crease_threshold = 0.0
ob_cube_091.location = (11.0, 14.0, 0.0)
ob_cube_091.rotation_euler = (0.0, 0.0, -4.712)
ob_cube_091.lock_rotations_4d = False
ob_cube_091.empty_display_type = 'ARROWS'
ob_cube_091.lineart.crease_threshold = 0.0
ob_cube_092.location = (10.0, 15.0, 0.0)
ob_cube_092.rotation_euler = (0.0, -0.0, -3.142)
ob_cube_092.lock_rotations_4d = False
ob_cube_092.empty_display_type = 'ARROWS'
ob_cube_092.lineart.crease_threshold = 0.0
ob_cube_093.location = (10.0, 14.0, 0.0)
ob_cube_093.lock_rotations_4d = False
ob_cube_093.empty_display_type = 'ARROWS'
ob_cube_093.lineart.crease_threshold = 0.0
ob_cube_094.location = (10.0, 12.0, 0.0)
ob_cube_094.lock_rotations_4d = False
ob_cube_094.empty_display_type = 'ARROWS'
ob_cube_094.lineart.crease_threshold = 0.0
ob_cube_095.location = (12.0, 12.0, 0.0)
ob_cube_095.lock_rotations_4d = False
ob_cube_095.empty_display_type = 'ARROWS'
ob_cube_095.lineart.crease_threshold = 0.0
ob_cube_096.location = (8.0, 14.0, 0.0)
ob_cube_096.lock_rotations_4d = False
ob_cube_096.empty_display_type = 'ARROWS'
ob_cube_096.lineart.crease_threshold = 0.0
ob_cube_097.location = (6.0, 14.0, 0.0)
ob_cube_097.lock_rotations_4d = False
ob_cube_097.empty_display_type = 'ARROWS'
ob_cube_097.lineart.crease_threshold = 0.0
ob_cube_098.location = (6.0, 12.0, 0.0)
ob_cube_098.lock_rotations_4d = False
ob_cube_098.empty_display_type = 'ARROWS'
ob_cube_098.lineart.crease_threshold = 0.0
ob_cube_099.location = (4.0, 12.0, 0.0)
ob_cube_099.lock_rotations_4d = False
ob_cube_099.empty_display_type = 'ARROWS'
ob_cube_099.lineart.crease_threshold = 0.0
ob_cube_100.location = (4.0, 14.0, 0.0)
ob_cube_100.lock_rotations_4d = False
ob_cube_100.empty_display_type = 'ARROWS'
ob_cube_100.lineart.crease_threshold = 0.0
ob_cube_101.location = (10.0, 12.0, 2.0)
ob_cube_101.lock_rotations_4d = False
ob_cube_101.empty_display_type = 'ARROWS'
ob_cube_101.lineart.crease_threshold = 0.0
ob_cube_102.location = (12.0, 12.0, 2.0)
ob_cube_102.lock_rotations_4d = False
ob_cube_102.empty_display_type = 'ARROWS'
ob_cube_102.lineart.crease_threshold = 0.0
ob_cube_103.location = (10.0, 14.0, 2.0)
ob_cube_103.lock_rotations_4d = False
ob_cube_103.empty_display_type = 'ARROWS'
ob_cube_103.lineart.crease_threshold = 0.0
ob_cube_104.location = (6.0, 14.0, 2.0)
ob_cube_104.lock_rotations_4d = False
ob_cube_104.empty_display_type = 'ARROWS'
ob_cube_104.lineart.crease_threshold = 0.0
ob_cube_105.location = (4.0, 14.0, 2.0)
ob_cube_105.lock_rotations_4d = False
ob_cube_105.empty_display_type = 'ARROWS'
ob_cube_105.lineart.crease_threshold = 0.0
ob_cube_106.location = (4.0, 12.0, 2.0)
ob_cube_106.lock_rotations_4d = False
ob_cube_106.empty_display_type = 'ARROWS'
ob_cube_106.lineart.crease_threshold = 0.0
ob_cube_107.location = (6.0, 12.0, 2.0)
ob_cube_107.lock_rotations_4d = False
ob_cube_107.empty_display_type = 'ARROWS'
ob_cube_107.lineart.crease_threshold = 0.0
ob_cube_032.location = (8.0, 2.0, 0.0)
ob_cube_032.lock_rotations_4d = False
ob_cube_032.empty_display_type = 'ARROWS'
ob_cube_032.lineart.crease_threshold = 0.0
ob_cube_109.location = (12.0, 14.0, 0.0)
ob_cube_109.lock_rotations_4d = False
ob_cube_109.empty_display_type = 'ARROWS'
ob_cube_109.lineart.crease_threshold = 0.0
ob_cube_110.location = (10.0, 16.0, 0.0)
ob_cube_110.lock_rotations_4d = False
ob_cube_110.empty_display_type = 'ARROWS'
ob_cube_110.lineart.crease_threshold = 0.0
ob_cube_111.location = (8.0, 16.0, 0.0)
ob_cube_111.lock_rotations_4d = False
ob_cube_111.empty_display_type = 'ARROWS'
ob_cube_111.lineart.crease_threshold = 0.0
ob_cube_113.location = (12.0, 16.0, 0.0)
ob_cube_113.rotation_euler = (0.0, -0.0, 1.571)
ob_cube_113.lock_rotations_4d = False
ob_cube_113.empty_display_type = 'ARROWS'
ob_cube_113.lineart.crease_threshold = 0.0
ob_cube_117.location = (14.0, 14.0, 0.0)
ob_cube_117.rotation_euler = (0.0, 0.0, -1.571)
ob_cube_117.lock_rotations_4d = False
ob_cube_117.empty_display_type = 'ARROWS'
ob_cube_117.lineart.crease_threshold = 0.0
ob_cube_118.location = (14.0, 12.0, 0.0)
ob_cube_118.rotation_euler = (0.0, 0.0, -1.571)
ob_cube_118.lock_rotations_4d = False
ob_cube_118.empty_display_type = 'ARROWS'
ob_cube_118.lineart.crease_threshold = 0.0
ob_cube_119.location = (16.0, 10.0, 0.0)
ob_cube_119.rotation_euler = (0.0, 0.0, -1.571)
ob_cube_119.lock_rotations_4d = False
ob_cube_119.empty_display_type = 'ARROWS'
ob_cube_119.lineart.crease_threshold = 0.0
ob_cube_120.location = (16.0, 12.0, 0.0)
ob_cube_120.lock_rotations_4d = False
ob_cube_120.empty_display_type = 'ARROWS'
ob_cube_120.lineart.crease_threshold = 0.0
ob_cube_121.location = (16.0, 8.0, 0.0)
ob_cube_121.rotation_euler = (0.0, -0.0, -3.142)
ob_cube_121.lock_rotations_4d = False
ob_cube_121.empty_display_type = 'ARROWS'
ob_cube_121.lineart.crease_threshold = 0.0
ob_cube_122.location = (16.0, 6.0, 0.0)
ob_cube_122.rotation_euler = (0.0, 0.0, -1.571)
ob_cube_122.lock_rotations_4d = False
ob_cube_122.empty_display_type = 'ARROWS'
ob_cube_122.lineart.crease_threshold = 0.0
ob_cube_123.location = (4.0, 10.0, 0.0)
ob_cube_123.lock_rotations_4d = False
ob_cube_123.empty_display_type = 'ARROWS'
ob_cube_123.lineart.crease_threshold = 0.0
ob_cube_124.location = (2.0, 10.0, 0.0)
ob_cube_124.lock_rotations_4d = False
ob_cube_124.empty_display_type = 'ARROWS'
ob_cube_124.lineart.crease_threshold = 0.0
ob_camera.location = (1.986, 2.024, 7.786)
ob_camera.rotation_euler = (0.8966, 0.01766, 5.441)
ob_camera.scale = (1.0, 1.0, 1.0)
ob_camera.lineart.crease_threshold = 0.0
ob_camera_001.location = (8.0, 18.79, 1.16)
ob_camera_001.rotation_euler = (1.571, 0.0, 3.142)
ob_camera_001.lineart.crease_threshold = 0.0
ob_cube_034.location = (18.0, 6.0, 0.0)
ob_cube_034.rotation_euler = (0.0, -0.0, 1.571)
ob_cube_034.lock_rotations_4d = False
ob_cube_034.empty_display_type = 'ARROWS'
ob_cube_034.lineart.crease_threshold = 0.0
ob_cube_125.location = (16.0, 2.0, 0.0)
ob_cube_125.rotation_euler = (0.0, 0.0, -1.571)
ob_cube_125.lock_rotations_4d = False
ob_cube_125.empty_display_type = 'ARROWS'
ob_cube_125.lineart.crease_threshold = 0.0
ob_cube_126.location = (16.0, 0.0, 0.0)
ob_cube_126.rotation_euler = (0.0, 0.0, -1.571)
ob_cube_126.lock_rotations_4d = False
ob_cube_126.empty_display_type = 'ARROWS'
ob_cube_126.lineart.crease_threshold = 0.0
ob_cube_127.location = (16.0, 4.0, 0.0)
ob_cube_127.rotation_euler = (0.0, -0.0, 1.571)
ob_cube_127.lock_rotations_4d = False
ob_cube_127.empty_display_type = 'ARROWS'
ob_cube_127.lineart.crease_threshold = 0.0
ob_cube_128.location = (18.0, 4.0, 0.0)
ob_cube_128.rotation_euler = (0.0, 0.0, -1.571)
ob_cube_128.lock_rotations_4d = False
ob_cube_128.empty_display_type = 'ARROWS'
ob_cube_128.lineart.crease_threshold = 0.0
ob_cube_129.location = (18.0, 2.0, 0.0)
ob_cube_129.rotation_euler = (0.0, -0.0, -3.142)
ob_cube_129.lock_rotations_4d = False
ob_cube_129.empty_display_type = 'ARROWS'
ob_cube_129.lineart.crease_threshold = 0.0
ob_cube_130.location = (18.0, 12.0, 0.0)
ob_cube_130.rotation_euler = (0.0, 0.0, -1.571)
ob_cube_130.lock_rotations_4d = False
ob_cube_130.empty_display_type = 'ARROWS'
ob_cube_130.lineart.crease_threshold = 0.0
ob_cube_131.location = (18.0, 10.0, 0.0)
ob_cube_131.rotation_euler = (0.0, 0.0, -1.571)
ob_cube_131.lock_rotations_4d = False
ob_cube_131.empty_display_type = 'ARROWS'
ob_cube_131.lineart.crease_threshold = 0.0
ob_cube_132.location = (18.0, 8.0, 0.0)
ob_cube_132.rotation_euler = (0.0, 0.0, -1.571)
ob_cube_132.lock_rotations_4d = False
ob_cube_132.empty_display_type = 'ARROWS'
ob_cube_132.lineart.crease_threshold = 0.0
ob_camera_002.location = (20.21, -4.726, 3.788)
ob_camera_002.rotation_euler = (1.422, 0.02178, 7.11)
ob_camera_002.lineart.crease_threshold = 0.0
ob_sun.location = (7.413, 7.39, 7.473)
ob_sun.rotation_euler = (-0.7291, -0.0682, 0.6376)
ob_sun.lineart.crease_threshold = 0.0
ob_sun_001.location = (11.04, 6.639, 8.12)
ob_sun_001.lineart.crease_threshold = 0.0
ob_spot.location = (10.34, 7.964, 1.88)
ob_spot.rotation_euler = (1.398, -0.2424, -0.3675)
ob_spot.lineart.crease_threshold = 0.0
ob_spot_001.location = (13.45, 8.139, 1.999)
ob_spot_001.rotation_euler = (0.829, -0.3608, 0.6613)
ob_spot_001.lineart.crease_threshold = 0.0
ob_point.location = (3.839, 10.61, 0.14)
ob_point.lineart.crease_threshold = 0.0
ob_point_001.location = (4.43, 10.61, 0.14)
ob_point_001.lineart.crease_threshold = 0.0
ob_point_002.location = (5.063, 10.61, 0.14)
ob_point_002.lineart.crease_threshold = 0.0
ob_point_003.location = (5.737, 10.61, 0.14)
ob_point_003.lineart.crease_threshold = 0.0
ob_point_004.location = (6.348, 10.61, 0.14)
ob_point_004.lineart.crease_threshold = 0.0
ob_cube_040.location = (17.0, 7.0, 0.0)
ob_cube_040.lock_rotations_4d = False
ob_cube_040.empty_display_type = 'ARROWS'
ob_cube_040.lineart.crease_threshold = 0.0
ob_cube_041.location = (17.0, 4.0, 0.0)
ob_cube_041.lock_rotations_4d = False
ob_cube_041.empty_display_type = 'ARROWS'
ob_cube_041.lineart.crease_threshold = 0.0
ob_cube_042.location = (20.0, 4.0, 0.0)
ob_cube_042.lock_rotations_4d = False
ob_cube_042.empty_display_type = 'ARROWS'
ob_cube_042.lineart.crease_threshold = 0.0
ob_cube_043.location = (20.0, 7.0, 0.0)
ob_cube_043.lock_rotations_4d = False
ob_cube_043.empty_display_type = 'ARROWS'
ob_cube_043.lineart.crease_threshold = 0.0
ob_cube_044.location = (23.0, 7.0, 0.0)
ob_cube_044.lock_rotations_4d = False
ob_cube_044.empty_display_type = 'ARROWS'
ob_cube_044.lineart.crease_threshold = 0.0
ob_cube_073.location = (17.0, 9.0, 0.0)
ob_cube_073.lock_rotations_4d = False
ob_cube_073.empty_display_type = 'ARROWS'
ob_cube_073.lineart.crease_threshold = 0.0
ob_cube_074.location = (20.0, 10.0, 0.0)
ob_cube_074.lock_rotations_4d = False
ob_cube_074.empty_display_type = 'ARROWS'
ob_cube_074.lineart.crease_threshold = 0.0
ob_cube_075.location = (23.0, 9.0, 0.0)
ob_cube_075.lock_rotations_4d = False
ob_cube_075.empty_display_type = 'ARROWS'
ob_cube_075.lineart.crease_threshold = 0.0
ob_cube.location = (-3.0, 0.0, 0.0)
ob_cube.lock_rotations_4d = False
ob_cube.empty_display_type = 'ARROWS'
ob_cube.lineart.crease_threshold = 0.0
ob_cube_108.location = (23.0, 4.0, 0.0)
ob_cube_108.lock_rotations_4d = False
ob_cube_108.empty_display_type = 'ARROWS'
ob_cube_108.lineart.crease_threshold = 0.0
ob_walkmesh.location = (8.219, 7.003, -0.3396)
ob_walkmesh.scale = (-10.18, -10.18, -10.18)

# ---- collection membership
col_platforms.objects.link(ob_cube_001)
col_platforms.objects.link(ob_cube_002)
col_platforms.objects.link(ob_cube_003)
col_platforms.objects.link(ob_cube_006)
col_platforms.objects.link(ob_cube_007)
col_platforms.objects.link(ob_cube_009)
col_platforms.objects.link(ob_cube_010)
col_platforms.objects.link(ob_cube_011)
col_platforms.objects.link(ob_cube_013)
col_platforms.objects.link(ob_cube_014)
col_platforms.objects.link(ob_cube_015)
col_platforms.objects.link(ob_cube_004)
col_platforms.objects.link(ob_cube_005)
col_platforms.objects.link(ob_cube_012)
col_platforms.objects.link(ob_cube_016)
col_platforms.objects.link(ob_cube_017)
col_platforms.objects.link(ob_cube_018)
col_platforms.objects.link(ob_cube_019)
col_platforms.objects.link(ob_cube_020)
col_platforms.objects.link(ob_cube_021)
col_platforms.objects.link(ob_cube_022)
col_platforms.objects.link(ob_cube_023)
col_platforms.objects.link(ob_cube_024)
col_platforms.objects.link(ob_cube_025)
col_platforms.objects.link(ob_cube_026)
col_platforms.objects.link(ob_cube_027)
col_platforms.objects.link(ob_cube_028)
col_platforms.objects.link(ob_cube_029)
col_platforms.objects.link(ob_cube_030)
col_platforms.objects.link(ob_cube_031)
col_platforms.objects.link(ob_cube_033)
col_platforms.objects.link(ob_cube_035)
col_platforms.objects.link(ob_cube_036)
col_platforms.objects.link(ob_cube_037)
col_platforms.objects.link(ob_cube_038)
col_platforms.objects.link(ob_cube_039)
col_platforms.objects.link(ob_cube_045)
col_platforms.objects.link(ob_cube_046)
col_platforms.objects.link(ob_cube_047)
col_platforms.objects.link(ob_cube_048)
col_platforms.objects.link(ob_cube_050)
col_platforms.objects.link(ob_cube_051)
col_platforms.objects.link(ob_cube_052)
col_platforms.objects.link(ob_cube_053)
col_platforms.objects.link(ob_cube_054)
col_platforms.objects.link(ob_cube_056)
col_platforms.objects.link(ob_cube_059)
col_platforms.objects.link(ob_cube_060)
col_platforms.objects.link(ob_cube_061)
col_platforms.objects.link(ob_cube_062)
col_platforms.objects.link(ob_cube_049)
col_platforms.objects.link(ob_cube_055)
col_platforms.objects.link(ob_cube_057)
col_platforms.objects.link(ob_cube_058)
col_platforms.objects.link(ob_cube_063)
col_platforms.objects.link(ob_cube_064)
col_platforms.objects.link(ob_cube_065)
col_platforms.objects.link(ob_cube_066)
col_platforms.objects.link(ob_cube_067)
col_platforms.objects.link(ob_cube_068)
col_platforms.objects.link(ob_cube_069)
col_platforms.objects.link(ob_cube_070)
col_platforms.objects.link(ob_cube_071)
col_platforms.objects.link(ob_cube_072)
col_platforms.objects.link(ob_cube_076)
col_platforms.objects.link(ob_cube_008)
col_platforms.objects.link(ob_cube_077)
col_platforms.objects.link(ob_cube_078)
col_platforms.objects.link(ob_cube_079)
col_platforms.objects.link(ob_cube_080)
col_platforms.objects.link(ob_cube_081)
col_platforms.objects.link(ob_cube_082)
col_platforms.objects.link(ob_cube_083)
col_platforms.objects.link(ob_cube_084)
col_platforms.objects.link(ob_cube_085)
col_platforms.objects.link(ob_cube_086)
col_platforms.objects.link(ob_cube_087)
col_platforms.objects.link(ob_cube_088)
col_platforms.objects.link(ob_cube_089)
col_platforms.objects.link(ob_cube_090)
col_platforms.objects.link(ob_cube_091)
col_platforms.objects.link(ob_cube_092)
col_platforms.objects.link(ob_cube_093)
col_platforms.objects.link(ob_cube_094)
col_platforms.objects.link(ob_cube_095)
col_platforms.objects.link(ob_cube_096)
col_platforms.objects.link(ob_cube_097)
col_platforms.objects.link(ob_cube_098)
col_platforms.objects.link(ob_cube_099)
col_platforms.objects.link(ob_cube_100)
col_platforms.objects.link(ob_cube_101)
col_platforms.objects.link(ob_cube_102)
col_platforms.objects.link(ob_cube_103)
col_platforms.objects.link(ob_cube_104)
col_platforms.objects.link(ob_cube_105)
col_platforms.objects.link(ob_cube_106)
col_platforms.objects.link(ob_cube_107)
col_platforms.objects.link(ob_cube_032)
col_platforms.objects.link(ob_cube_109)
col_platforms.objects.link(ob_cube_110)
col_platforms.objects.link(ob_cube_111)
col_platforms.objects.link(ob_cube_113)
col_platforms.objects.link(ob_cube_117)
col_platforms.objects.link(ob_cube_118)
col_platforms.objects.link(ob_cube_119)
col_platforms.objects.link(ob_cube_120)
col_platforms.objects.link(ob_cube_121)
col_platforms.objects.link(ob_cube_122)
col_platforms.objects.link(ob_cube_123)
col_platforms.objects.link(ob_cube_124)
col_platforms.objects.link(ob_camera)
col_platforms.objects.link(ob_camera_001)
col_platforms.objects.link(ob_cube_034)
col_platforms.objects.link(ob_cube_125)
col_platforms.objects.link(ob_cube_126)
col_platforms.objects.link(ob_cube_127)
col_platforms.objects.link(ob_cube_128)
col_platforms.objects.link(ob_cube_129)
col_platforms.objects.link(ob_cube_130)
col_platforms.objects.link(ob_cube_131)
col_platforms.objects.link(ob_cube_132)
col_platforms.objects.link(ob_camera_002)
col_platforms.objects.link(ob_sun)
col_platforms.objects.link(ob_sun_001)
col_platforms.objects.link(ob_spot)
col_platforms.objects.link(ob_spot_001)
col_platforms.objects.link(ob_point)
col_platforms.objects.link(ob_point_001)
col_platforms.objects.link(ob_point_002)
col_platforms.objects.link(ob_point_003)
col_platforms.objects.link(ob_point_004)
col_parts.objects.link(ob_cube_040)
col_parts.objects.link(ob_cube_041)
col_parts.objects.link(ob_cube_042)
col_parts.objects.link(ob_cube_043)
col_parts.objects.link(ob_cube_044)
col_parts.objects.link(ob_cube_073)
col_parts.objects.link(ob_cube_074)
col_parts.objects.link(ob_cube_075)
col_parts.objects.link(ob_cube)
col_parts.objects.link(ob_cube_108)
col_walkmeshs.objects.link(ob_walkmesh)
def _layer_coll(name, lc=None):
    lc = lc or bpy.context.view_layer.layer_collection
    for c in lc.children:
        if c.name == name: return c
        r = _layer_coll(name, c)
        if r: return r
_layer_coll('Parts').exclude = True

# ---- scene / render settings (as saved in the file)
scene.camera = ob_camera_001
scene.frame_start = 1; scene.frame_end = 250; scene.frame_set(1)
scene.render.engine = 'BLENDER_EEVEE_NEXT'
scene.cycles.use_denoising = False
scene.cycles.samples = 128
scene.cycles.sampling_pattern = 'TABULATED_SOBOL'
scene.cycles.use_adaptive_sampling = False
scene.cycles.use_light_tree = False
scene.view_settings.view_transform = 'Filmic'
scene.view_settings.exposure = 1.0
bpy.context.view_layer.update()
